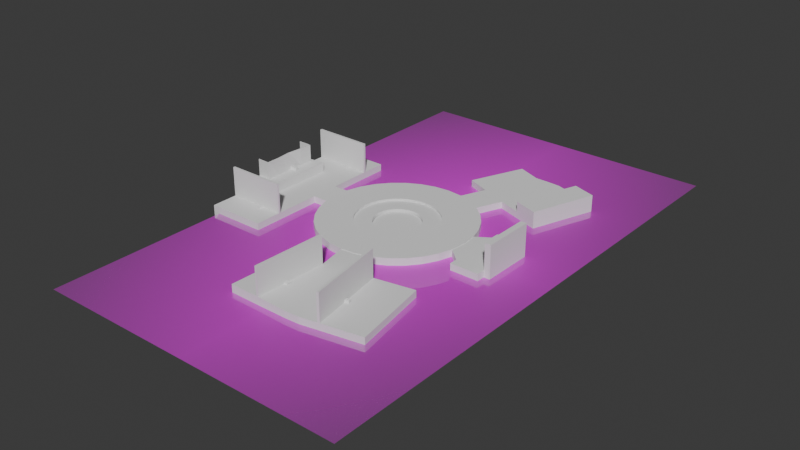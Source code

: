 # Source: MapLayout.blend  (saved by Blender 4.3.34; exported with 4.5.12 LTS)
import bpy
from mathutils import Matrix  # noqa: F401  (used for matrix-valued properties, if any)

bpy.ops.wm.read_factory_settings(use_empty=True)
scene = bpy.context.scene
scene.name = 'Scene'

# ---- collections
col_collection = bpy.data.collections.new('Collection'); scene.collection.children.link(col_collection)

# ---- images (referenced by path relative to the original .blend; pixels are not part of the script)
import os
ASSET_DIR = os.environ.get("B2B_ASSET_DIR", "")  # directory of the original .blend (textures are referenced by path, not embedded)
HERE = os.path.dirname(os.path.abspath(__file__))  # packed textures are extracted next to this script under _unpacked/

def load_image(name, relpath, width, height, colorspace="sRGB"):
    """Load a texture the original file referenced (path relative to the .blend, or extracted next to this script)."""
    p = next((c for c in (os.path.join(HERE, relpath), os.path.join(ASSET_DIR, relpath)) if relpath and os.path.exists(c)), "")
    if p:
        img = bpy.data.images.load(p, check_existing=True)
        img.name = name
    else:  # same state as the original file: an image datablock whose file is absent (Cycles renders it pink)
        img = bpy.data.images.new(name, width, height)
        img.source = "FILE"
        img.filepath = "//" + (relpath or name)
    img.colorspace_settings.name = colorspace
    return img
img_cooppuzzleproper_jpg = load_image('CoopPuzzleProper.jpg', 'CoopPuzzleProper.jpg', 1024, 1024, 'sRGB')

# ---- materials (node trees are filled in below, after node groups)
mat_cooppuzzleproper = bpy.data.materials.new('CoopPuzzleProper')

# ---- material node trees
mat_cooppuzzleproper.use_nodes = True; mat_cooppuzzleproper.node_tree.nodes.clear()
_N = mat_cooppuzzleproper.node_tree.nodes; _L = mat_cooppuzzleproper.node_tree.links
n0 = _N.new('ShaderNodeOutputMaterial'); n0.name = 'Material Output'; n0.location = (300, 300)
n1 = _N.new('ShaderNodeTexImage'); n1.name = 'Image Texture'; n1.location = (-200, 300)
n1.image = img_cooppuzzleproper_jpg
n1.extension = 'CLIP'
n2 = _N.new('ShaderNodeBsdfPrincipled'); n2.name = 'Principled BSDF'; n2.location = (0, 300)
_L.new(n1.outputs[0], n2.inputs[0])
_L.new(n1.outputs[1], n2.inputs[4])
_L.new(n2.outputs[0], n0.inputs[0])
n0.is_active_output = True

# ---- world
world_world = bpy.data.worlds.new('World'); scene.world = world_world
world_world.use_nodes = True; world_world.node_tree.nodes.clear()
_N = world_world.node_tree.nodes; _L = world_world.node_tree.links
n0 = _N.new('ShaderNodeOutputWorld'); n0.name = 'World Output'; n0.location = (300, 300)
n1 = _N.new('ShaderNodeBackground'); n1.name = 'Background'; n1.location = (10, 300)
n1.inputs[0].default_value = (0.05088, 0.05088, 0.05088, 1.0)
_L.new(n1.outputs[0], n0.inputs[0])
n0.is_active_output = True
world_world.color = (0.05088, 0.05088, 0.05088)
world_world.sun_shadow_jitter_overblur = 0.0

# ---- meshes
me_cooppuzzleproper = bpy.data.meshes.new('CoopPuzzleProper')
me_cooppuzzleproper.from_pydata([(-0.8315, -0.5, 0.0), (0.8315, -0.5, 0.0), (-0.8315, 0.5, 0.0), (0.8315, 0.5, 0.0)], [], [(0, 1, 3, 2)])
_uv = me_cooppuzzleproper.uv_layers.new(name='UVMap')
_uv.uv.foreach_set('vector', [0.0, 0.0, 1.0, 0.0, 1.0, 1.0, 0.0, 1.0])
me_cooppuzzleproper.materials.append(mat_cooppuzzleproper)
me_cooppuzzleproper.update()
me_cylinder = bpy.data.meshes.new('Cylinder')
me_cylinder.from_pydata([(0.0, 1.0, -1.0), (0.0, 1.0, 1.0), (0.1951, 0.9808, -1.0), (0.1951, 0.9808, 1.0), (0.3827, 0.9239, -1.0), (0.3827, 0.9239, 1.0), (0.5556, 0.8315, -1.0), (0.5556, 0.8315, 1.0), (0.7071, 0.7071, -1.0), (0.7071, 0.7071, 1.0), (0.8315, 0.5556, -1.0), (0.8315, 0.5556, 1.0), (0.9239, 0.3827, -1.0), (0.9239, 0.3827, 1.0), (0.9808, 0.1951, -1.0), (0.9808, 0.1951, 1.0), (1.0, 0.0, -1.0), (1.0, 0.0, 1.0), (0.9808, -0.1951, -1.0), (0.9808, -0.1951, 1.0), (0.9239, -0.3827, -1.0), (0.9239, -0.3827, 1.0), (0.8315, -0.5556, -1.0), (0.8315, -0.5556, 1.0), (0.7071, -0.7071, -1.0), (0.7071, -0.7071, 1.0), (0.5556, -0.8315, -1.0), (0.5556, -0.8315, 1.0), (0.3827, -0.9239, -1.0), (0.3827, -0.9239, 1.0), (0.1951, -0.9808, -1.0), (0.1951, -0.9808, 1.0), (0.0, -1.0, -1.0), (0.0, -1.0, 1.0), (-0.1951, -0.9808, -1.0), (-0.1951, -0.9808, 1.0), (-0.3827, -0.9239, -1.0), (-0.3827, -0.9239, 1.0), (-0.5556, -0.8315, -1.0), (-0.5556, -0.8315, 1.0), (-0.7071, -0.7071, -1.0), (-0.7071, -0.7071, 1.0), (-0.8315, -0.5556, -1.0), (-0.8315, -0.5556, 1.0), (-0.9239, -0.3827, -1.0), (-0.9239, -0.3827, 1.0), (-0.9808, -0.1951, -1.0), (-0.9808, -0.1951, 1.0), (-1.0, 0.0, -1.0), (-1.0, 0.0, 1.0), (-0.9808, 0.1951, -1.0), (-0.9808, 0.1951, 1.0), (-0.9239, 0.3827, -1.0), (-0.9239, 0.3827, 1.0), (-0.8315, 0.5556, -1.0), (-0.8315, 0.5556, 1.0), (-0.7071, 0.7071, -1.0), (-0.7071, 0.7071, 1.0), (-0.5556, 0.8315, -1.0), (-0.5556, 0.8315, 1.0), (-0.3827, 0.9239, -1.0), (-0.3827, 0.9239, 1.0), (-0.1951, 0.9808, -1.0), (-0.1951, 0.9808, 1.0)], [], [(0, 1, 3, 2), (2, 3, 5, 4), (4, 5, 7, 6), (6, 7, 9, 8), (8, 9, 11, 10), (10, 11, 13, 12), (12, 13, 15, 14), (14, 15, 17, 16), (16, 17, 19, 18), (18, 19, 21, 20), (20, 21, 23, 22), (22, 23, 25, 24), (24, 25, 27, 26), (26, 27, 29, 28), (28, 29, 31, 30), (30, 31, 33, 32), (32, 33, 35, 34), (34, 35, 37, 36), (36, 37, 39, 38), (38, 39, 41, 40), (40, 41, 43, 42), (42, 43, 45, 44), (44, 45, 47, 46), (46, 47, 49, 48), (48, 49, 51, 50), (50, 51, 53, 52), (52, 53, 55, 54), (54, 55, 57, 56), (56, 57, 59, 58), (58, 59, 61, 60), (3, 1, 63, 61, 59, 57, 55, 53, 51, 49, 47, 45, 43, 41, 39, 37, 35, 33, 31, 29, 27, 25, 23, 21, 19, 17, 15, 13, 11, 9, 7, 5), (60, 61, 63, 62), (62, 63, 1, 0), (0, 2, 4, 6, 8, 10, 12, 14, 16, 18, 20, 22, 24, 26, 28, 30, 32, 34, 36, 38, 40, 42, 44, 46, 48, 50, 52, 54, 56, 58, 60, 62)])
_uv = me_cylinder.uv_layers.new(name='UVMap')
_uv.uv.foreach_set('vector', [1.0, 0.5, 1.0, 1.0, 0.9688, 1.0, 0.9688, 0.5, 0.9688, 0.5, 0.9688, 1.0, 0.9375, 1.0, 0.9375, 0.5, 0.9375, 0.5, 0.9375, 1.0, 0.9062, 1.0, 0.9062, 0.5, 0.9062, 0.5, 0.9062, 1.0, 0.875, 1.0, 0.875, 0.5, 0.875, 0.5, 0.875, 1.0, 0.8438, 1.0, 0.8438, 0.5, 0.8438, 0.5, 0.8438, 1.0, 0.8125, 1.0, 0.8125, 0.5, 0.8125, 0.5, 0.8125, 1.0, 0.7812, 1.0, 0.7812, 0.5, 0.7812, 0.5, 0.7812, 1.0, 0.75, 1.0, 0.75, 0.5, 0.75, 0.5, 0.75, 1.0, 0.7188, 1.0, 0.7188, 0.5, 0.7188, 0.5, 0.7188, 1.0, 0.6875, 1.0, 0.6875, 0.5, 0.6875, 0.5, 0.6875, 1.0, 0.6562, 1.0, 0.6562, 0.5, 0.6562, 0.5, 0.6562, 1.0, 0.625, 1.0, 0.625, 0.5, 0.625, 0.5, 0.625, 1.0, 0.5938, 1.0, 0.5938, 0.5, 0.5938, 0.5, 0.5938, 1.0, 0.5625, 1.0, 0.5625, 0.5, 0.5625, 0.5, 0.5625, 1.0, 0.5312, 1.0, 0.5312, 0.5, 0.5312, 0.5, 0.5312, 1.0, 0.5, 1.0, 0.5, 0.5, 0.5, 0.5, 0.5, 1.0, 0.4688, 1.0, 0.4688, 0.5, 0.4688, 0.5, 0.4688, 1.0, 0.4375, 1.0, 0.4375, 0.5, 0.4375, 0.5, 0.4375, 1.0, 0.4062, 1.0, 0.4062, 0.5, 0.4062, 0.5, 0.4062, 1.0, 0.375, 1.0, 0.375, 0.5, 0.375, 0.5, 0.375, 1.0, 0.3438, 1.0, 0.3438, 0.5, 0.3438, 0.5, 0.3438, 1.0, 0.3125, 1.0, 0.3125, 0.5, 0.3125, 0.5, 0.3125, 1.0, 0.2812, 1.0, 0.2812, 0.5, 0.2812, 0.5, 0.2812, 1.0, 0.25, 1.0, 0.25, 0.5, 0.25, 0.5, 0.25, 1.0, 0.2188, 1.0, 0.2188, 0.5, 0.2188, 0.5, 0.2188, 1.0, 0.1875, 1.0, 0.1875, 0.5, 0.1875, 0.5, 0.1875, 1.0, 0.1562, 1.0, 0.1562, 0.5, 0.1562, 0.5, 0.1562, 1.0, 0.125, 1.0, 0.125, 0.5, 0.125, 0.5, 0.125, 1.0, 0.09375, 1.0, 0.09375, 0.5, 0.09375, 0.5, 0.09375, 1.0, 0.0625, 1.0, 0.0625, 0.5, 0.2968, 0.4854, 0.25, 0.49, 0.2032, 0.4854, 0.1582, 0.4717, 0.1167, 0.4496, 0.08029, 0.4197, 0.05045, 0.3833, 0.02827, 0.3418, 0.01461, 0.2968, 0.01, 0.25, 0.01461, 0.2032, 0.02827, 0.1582, 0.05045, 0.1167, 0.08029, 0.08029, 0.1167, 0.05045, 0.1582, 0.02827, 0.2032, 0.01461, 0.25, 0.01, 0.2968, 0.01461, 0.3418, 0.02827, 0.3833, 0.05045, 0.4197, 0.08029, 0.4496, 0.1167, 0.4717, 0.1582, 0.4854, 0.2032, 0.49, 0.25, 0.4854, 0.2968, 0.4717, 0.3418, 0.4496, 0.3833, 0.4197, 0.4197, 0.3833, 0.4496, 0.3418, 0.4717, 0.0625, 0.5, 0.0625, 1.0, 0.03125, 1.0, 0.03125, 0.5, 0.03125, 0.5, 0.03125, 1.0, 0.0, 1.0, 0.0, 0.5, 0.75, 0.49, 0.7968, 0.4854, 0.8418, 0.4717, 0.8833, 0.4496, 0.9197, 0.4197, 0.9496, 0.3833, 0.9717, 0.3418, 0.9854, 0.2968, 0.99, 0.25, 0.9854, 0.2032, 0.9717, 0.1582, 0.9496, 0.1167, 0.9197, 0.08029, 0.8833, 0.05045, 0.8418, 0.02827, 0.7968, 0.01461, 0.75, 0.01, 0.7032, 0.01461, 0.6582, 0.02827, 0.6167, 0.05045, 0.5803, 0.08029, 0.5504, 0.1167, 0.5283, 0.1582, 0.5146, 0.2032, 0.51, 0.25, 0.5146, 0.2968, 0.5283, 0.3418, 0.5504, 0.3833, 0.5803, 0.4197, 0.6167, 0.4496, 0.6582, 0.4717, 0.7032, 0.4854])
me_cylinder.update()
me_cylinder_002 = bpy.data.meshes.new('Cylinder.002')
me_cylinder_002.from_pydata([(-0.9808, -0.1951, -1.0), (-0.9808, -0.1951, 1.0), (-1.0, 0.0, -1.0), (-1.0, 0.0, 1.0), (-0.9808, 0.1951, -1.0), (-0.9808, 0.1951, 1.0), (-1.215, -0.1951, -1.0), (-1.215, -0.1951, 1.0), (-1.234, 0.0, -1.0), (-1.234, 0.0, 1.0), (-1.215, 0.1951, -1.0), (-1.215, 0.1951, 1.0), (-1.874, -0.1951, -1.0), (-1.893, 0.0, -1.0), (-1.874, 0.1951, -1.0), (-1.215, -1.187, -1.0), (-1.215, -1.187, 1.0), (-1.874, -1.187, -1.0), (-1.874, -1.187, 1.0), (-1.215, 1.105, -1.0), (-1.874, 1.105, -1.0), (-1.215, 1.105, 1.0), (-1.874, 1.105, 1.0), (-1.654, -1.187, 1.0), (-1.656, 0.0, 1.0), (-1.657, 1.105, 1.0), (-1.656, -0.1951, 1.0), (-1.656, 0.1951, 1.0), (-1.655, -0.4712, 1.0), (-1.874, -0.467, 1.0), (-1.874, 0.4253, 1.0), (-1.656, 0.4431, 1.0), (-2.006, -0.1951, -1.0), (-2.006, -0.1951, 1.0), (-2.025, 0.0, -1.0), (-2.025, 0.0, 1.0), (-2.006, 0.1951, -1.0), (-2.006, 0.1951, 1.0), (-2.006, -1.187, -1.0), (-2.006, -1.187, 1.0), (-2.006, -0.467, 1.0), (-2.006, 1.105, -1.0), (-2.006, 1.105, 1.0), (-2.006, 0.4253, 1.0), (-1.874, 0.7655, 1.0), (-2.006, 0.7677, 1.0), (-1.215, 0.7574, 1.0), (-1.657, 0.7629, 1.0), (-2.006, -0.7969, 1.0), (-1.215, -0.8033, 1.0), (-1.874, -0.7982, 1.0), (-1.655, -0.7998, 1.0), (-1.874, 0.7655, 5.486), (-2.006, 0.7677, 5.486), (-1.215, 0.7574, 5.486), (-1.657, 0.7629, 5.486), (-2.006, -0.7969, 5.377), (-1.215, -0.8033, 5.377), (-1.874, -0.7982, 5.377), (-1.655, -0.7998, 5.377), (-1.873, 0.7967, 1.0), (-2.005, 0.7989, 1.0), (-1.656, 0.7941, 1.0), (-1.214, 0.7885, 1.0), (-1.873, 0.7967, 5.486), (-2.005, 0.7989, 5.486), (-1.656, 0.7941, 5.486), (-1.214, 0.7885, 5.486), (-1.215, -0.8307, 1.0), (-1.655, -0.8272, 1.0), (-1.874, -0.8256, 1.0), (-2.006, -0.8243, 1.0), (-1.215, -0.8307, 5.377), (-1.655, -0.8272, 5.377), (-1.874, -0.8256, 5.377), (-2.006, -0.8243, 5.377)], [], [(2, 0, 6, 8), (3, 5, 11, 9), (10, 8, 13, 14), (11, 10, 19, 21, 46), (5, 4, 10, 11), (4, 2, 8, 10), (1, 3, 9, 7), (0, 1, 7, 6), (14, 13, 34, 36), (7, 9, 24, 26), (6, 7, 49, 16, 15), (9, 11, 27, 24), (8, 6, 12, 13), (15, 16, 23, 18, 17), (7, 26, 28, 51, 49), (18, 50, 48, 39), (12, 6, 15, 17), (21, 19, 20, 22, 25), (10, 14, 20, 19), (13, 12, 32, 34), (25, 47, 46, 21), (23, 51, 50, 18), (30, 31, 47, 44), (22, 20, 41, 42), (30, 44, 45, 43), (32, 33, 35, 34), (34, 35, 37, 36), (33, 32, 38, 39, 48, 40), (36, 37, 43, 45, 42, 41), (12, 17, 38, 32), (20, 14, 36, 41), (17, 18, 39, 38), (44, 45, 61, 60), (45, 44, 22, 42), (44, 47, 25, 22), (46, 47, 31, 27, 11), (49, 51, 23, 16), (48, 50, 29, 40), (50, 51, 28, 29), (52, 55, 66, 64), (47, 46, 63, 62), (56, 75, 74, 58), (51, 50, 70, 69), (48, 71, 75, 56), (62, 66, 67, 63), (62, 60, 64, 66), (60, 61, 65, 64), (45, 53, 65, 61), (46, 63, 67, 54), (54, 67, 66, 55), (47, 44, 60, 62), (53, 52, 64, 65), (69, 73, 74, 70), (70, 74, 75, 71), (69, 68, 72, 73), (51, 49, 68, 69), (49, 57, 72, 68), (58, 74, 73, 59), (50, 48, 71, 70), (57, 59, 73, 72), (59, 57, 49, 48, 56, 58), (52, 53, 45, 46, 54, 55)])
_uv = me_cylinder_002.uv_layers.new(name='UVMap')
_uv.uv.foreach_set('vector', [0.51, 0.25, 0.5146, 0.2032, 0.5146, 0.2032, 0.51, 0.25, 0.01, 0.25, 0.01461, 0.2968, 0.01461, 0.2968, 0.01, 0.25, 0.5146, 0.2968, 0.51, 0.25, 0.51, 0.25, 0.5146, 0.2968, 0.2188, 1.0, 0.2188, 0.5, 0.2188, 0.5, 0.2188, 1.0, 0.2188, 1.0, 0.2188, 1.0, 0.2188, 0.5, 0.2188, 0.5, 0.2188, 1.0, 0.5146, 0.2968, 0.51, 0.25, 0.51, 0.25, 0.5146, 0.2968, 0.01461, 0.2032, 0.01, 0.25, 0.01, 0.25, 0.01461, 0.2032, 0.2812, 0.5, 0.2812, 1.0, 0.2812, 1.0, 0.2812, 0.5, 0.5146, 0.2968, 0.51, 0.25, 0.51, 0.25, 0.5146, 0.2968, 0.01461, 0.2032, 0.01, 0.25, 0.01, 0.25, 0.01461, 0.2032, 0.2812, 0.5, 0.2812, 1.0, 0.2812, 1.0, 0.2812, 1.0, 0.2812, 0.5, 0.01, 0.25, 0.01461, 0.2968, 0.01461, 0.2968, 0.01, 0.25, 0.51, 0.25, 0.5146, 0.2032, 0.5146, 0.2032, 0.51, 0.25, 0.2812, 0.5, 0.2812, 1.0, 0.2812, 1.0, 0.2812, 1.0, 0.2812, 0.5, 0.01461, 0.2032, 0.01461, 0.2032, 0.01461, 0.2032, 0.01461, 0.2032, 0.01461, 0.2032, 0.01461, 0.2032, 0.01461, 0.2032, 0.01461, 0.2032, 0.01461, 0.2032, 0.5146, 0.2032, 0.5146, 0.2032, 0.5146, 0.2032, 0.5146, 0.2032, 0.2188, 1.0, 0.2188, 0.5, 0.2188, 0.5, 0.2188, 1.0, 0.2188, 1.0, 0.5146, 0.2968, 0.5146, 0.2968, 0.5146, 0.2968, 0.5146, 0.2968, 0.51, 0.25, 0.5146, 0.2032, 0.5146, 0.2032, 0.51, 0.25, 0.01461, 0.2968, 0.01461, 0.2968, 0.01461, 0.2968, 0.01461, 0.2968, 0.01461, 0.2032, 0.01461, 0.2032, 0.01461, 0.2032, 0.01461, 0.2032, 0.01461, 0.2968, 0.01461, 0.2968, 0.01461, 0.2968, 0.01461, 0.2968, 0.2188, 1.0, 0.2188, 0.5, 0.2188, 0.5, 0.2188, 1.0, 0.01461, 0.2968, 0.01461, 0.2968, 0.01461, 0.2968, 0.01461, 0.2968, 0.2812, 0.5, 0.2812, 1.0, 0.25, 1.0, 0.25, 0.5, 0.25, 0.5, 0.25, 1.0, 0.2188, 1.0, 0.2188, 0.5, 0.2812, 1.0, 0.2812, 0.5, 0.2812, 0.5, 0.2812, 1.0, 0.2812, 1.0, 0.2812, 1.0, 0.2188, 0.5, 0.2188, 1.0, 0.2188, 1.0, 0.2188, 1.0, 0.2188, 1.0, 0.2188, 0.5, 0.5146, 0.2032, 0.5146, 0.2032, 0.5146, 0.2032, 0.5146, 0.2032, 0.5146, 0.2968, 0.5146, 0.2968, 0.5146, 0.2968, 0.5146, 0.2968, 0.2812, 0.5, 0.2812, 1.0, 0.2812, 1.0, 0.2812, 0.5, 0.01461, 0.2968, 0.01461, 0.2968, 0.01461, 0.2968, 0.01461, 0.2968, 0.01461, 0.2968, 0.01461, 0.2968, 0.01461, 0.2968, 0.01461, 0.2968, 0.01461, 0.2968, 0.01461, 0.2968, 0.01461, 0.2968, 0.01461, 0.2968, 0.01461, 0.2968, 0.01461, 0.2968, 0.01461, 0.2968, 0.01461, 0.2968, 0.01461, 0.2968, 0.01461, 0.2032, 0.01461, 0.2032, 0.01461, 0.2032, 0.01461, 0.2032, 0.01461, 0.2032, 0.01461, 0.2032, 0.01461, 0.2032, 0.01461, 0.2032, 0.01461, 0.2032, 0.01461, 0.2032, 0.01461, 0.2032, 0.01461, 0.2032, 0.0, 0.0, 0.0, 0.0, 0.0, 0.0, 0.0, 0.0, 0.01461, 0.2968, 0.01461, 0.2968, 0.01461, 0.2968, 0.01461, 0.2968, 0.0, 0.0, 0.0, 0.0, 0.0, 0.0, 0.0, 0.0, 0.01461, 0.2032, 0.01461, 0.2032, 0.01461, 0.2032, 0.01461, 0.2032, 0.0, 0.0, 0.0, 0.0, 0.0, 0.0, 0.0, 0.0, 0.01461, 0.2968, 0.01461, 0.2968, 0.01461, 0.2968, 0.01461, 0.2968, 0.01461, 0.2968, 0.01461, 0.2968, 0.01461, 0.2968, 0.01461, 0.2968, 0.01461, 0.2968, 0.01461, 0.2968, 0.01461, 0.2968, 0.01461, 0.2968, 0.0, 0.0, 0.0, 0.0, 0.0, 0.0, 0.0, 0.0, 0.0, 0.0, 0.0, 0.0, 0.0, 0.0, 0.0, 0.0, 0.0, 0.0, 0.0, 0.0, 0.0, 0.0, 0.0, 0.0, 0.01461, 0.2968, 0.01461, 0.2968, 0.01461, 0.2968, 0.01461, 0.2968, 0.0, 0.0, 0.0, 0.0, 0.0, 0.0, 0.0, 0.0, 0.01461, 0.2032, 0.01461, 0.2032, 0.01461, 0.2032, 0.01461, 0.2032, 0.01461, 0.2032, 0.01461, 0.2032, 0.01461, 0.2032, 0.01461, 0.2032, 0.01461, 0.2032, 0.01461, 0.2032, 0.01461, 0.2032, 0.01461, 0.2032, 0.01461, 0.2032, 0.01461, 0.2032, 0.01461, 0.2032, 0.01461, 0.2032, 0.0, 0.0, 0.0, 0.0, 0.0, 0.0, 0.0, 0.0, 0.0, 0.0, 0.0, 0.0, 0.0, 0.0, 0.0, 0.0, 0.01461, 0.2032, 0.01461, 0.2032, 0.01461, 0.2032, 0.01461, 0.2032, 0.0, 0.0, 0.0, 0.0, 0.0, 0.0, 0.0, 0.0, 0.0, 0.0, 0.0, 0.0, 0.0, 0.0, 0.0, 0.0, 0.0, 0.0, 0.0, 0.0, 0.0, 0.0, 0.0, 0.0, 0.0, 0.0, 0.0, 0.0, 0.0, 0.0, 0.0, 0.0])
me_cylinder_002.update()
me_cylinder_003 = bpy.data.meshes.new('Cylinder.003')
me_cylinder_003.from_pydata([(0.3827, -0.9239, -1.0), (0.3827, -0.9239, 1.0), (0.1951, -0.9808, -1.0), (0.1951, -0.9808, 1.0), (0.0, -1.0, -1.0), (0.0, -1.0, 1.0), (0.4654, -1.34, -1.0), (0.4654, -1.34, 1.0), (0.2778, -1.397, -1.0), (0.2778, -1.397, 1.0), (0.08274, -1.416, -1.0), (0.08274, -1.416, 1.0), (0.6584, -2.403, -1.0), (0.6584, -2.403, 1.0), (0.4708, -2.411, -1.0), (0.4708, -2.411, 1.0), (0.06928, -2.409, -0.8393), (0.06928, -2.409, 1.161), (0.701, -1.297, -1.0), (0.701, -1.297, 1.0), (0.894, -2.36, -1.0), (0.894, -2.36, 1.0), (0.9031, -1.26, -1.0), (0.9031, -1.26, 1.0), (1.096, -2.323, -1.0), (1.096, -2.323, 1.0), (1.083, -1.228, -1.0), (1.083, -1.228, 1.0), (1.276, -2.291, -1.0), (1.276, -2.291, 1.0), (1.267, -1.194, -1.0), (1.267, -1.194, 1.0), (1.46, -2.257, -1.0), (1.46, -2.257, 1.0), (1.267, -1.194, -1.0), (1.267, -1.194, 1.0), (1.46, -2.257, -1.0), (1.46, -2.257, 1.0), (-0.3392, -1.41, -1.0), (-0.3392, -1.41, 1.0), (-0.3526, -2.403, -0.8393), (-0.3526, -2.403, 1.161), (0.08274, -1.416, 5.124), (0.06928, -2.409, 5.285), (0.701, -1.297, 5.121), (0.894, -2.36, 5.121), (0.04204, -2.408, 1.161), (0.0555, -1.416, 1.0), (0.04204, -2.408, 5.285), (0.0555, -1.416, 5.124), (0.9253, -2.354, 1.0), (0.7323, -1.291, 1.0), (0.9253, -2.354, 5.121), (0.7323, -1.291, 5.121)], [], [(4, 2, 8, 10), (5, 4, 10, 11), (10, 16, 40, 38), (8, 6, 12, 14), (1, 3, 9, 7), (3, 5, 11, 9), (2, 0, 6, 8), (12, 13, 15, 14), (14, 15, 17, 16), (10, 8, 14, 16), (7, 9, 15, 13), (12, 6, 18, 20), (9, 11, 17, 15), (18, 19, 23, 22), (13, 12, 20, 21), (7, 13, 21, 19), (6, 7, 19, 18), (23, 25, 29, 27), (19, 21, 25, 23), (20, 18, 22, 24), (21, 20, 24, 25), (29, 28, 32, 33), (24, 22, 26, 28), (25, 24, 28, 29), (22, 23, 27, 26), (26, 27, 31, 30), (27, 29, 33, 31), (28, 26, 30, 32), (34, 35, 37, 36), (39, 38, 40, 41), (16, 17, 41, 40), (11, 10, 38, 39), (17, 11, 39, 41), (42, 11, 47, 49), (19, 44, 53, 51), (47, 46, 48, 49), (11, 17, 46, 47), (17, 43, 48, 46), (43, 42, 49, 48), (50, 51, 53, 52), (21, 19, 51, 50), (44, 45, 52, 53), (45, 21, 50, 52), (21, 45, 44, 19), (43, 17, 11, 42)])
_uv = me_cylinder_003.uv_layers.new(name='UVMap')
_uv.uv.foreach_set('vector', [0.75, 0.01, 0.7968, 0.01461, 0.7968, 0.01461, 0.75, 0.01, 0.5, 1.0, 0.5, 0.5, 0.5, 0.5, 0.5, 1.0, 0.75, 0.01, 0.75, 0.01, 0.75, 0.01, 0.75, 0.01, 0.7968, 0.01461, 0.8418, 0.02827, 0.8418, 0.02827, 0.7968, 0.01461, 0.3418, 0.02827, 0.2968, 0.01461, 0.2968, 0.01461, 0.3418, 0.02827, 0.2968, 0.01461, 0.25, 0.01, 0.25, 0.01, 0.2968, 0.01461, 0.7968, 0.01461, 0.8418, 0.02827, 0.8418, 0.02827, 0.7968, 0.01461, 0.5625, 0.5, 0.5625, 1.0, 0.5312, 1.0, 0.5312, 0.5, 0.5312, 0.5, 0.5312, 1.0, 0.5, 1.0, 0.5, 0.5, 0.75, 0.01, 0.7968, 0.01461, 0.7968, 0.01461, 0.75, 0.01, 0.3418, 0.02827, 0.2968, 0.01461, 0.2968, 0.01461, 0.3418, 0.02827, 0.8418, 0.02827, 0.8418, 0.02827, 0.8418, 0.02827, 0.8418, 0.02827, 0.2968, 0.01461, 0.25, 0.01, 0.25, 0.01, 0.2968, 0.01461, 0.5625, 0.5, 0.5625, 1.0, 0.5625, 1.0, 0.5625, 0.5, 0.5625, 1.0, 0.5625, 0.5, 0.5625, 0.5, 0.5625, 1.0, 0.3418, 0.02827, 0.3418, 0.02827, 0.3418, 0.02827, 0.3418, 0.02827, 0.5625, 0.5, 0.5625, 1.0, 0.5625, 1.0, 0.5625, 0.5, 0.3418, 0.02827, 0.3418, 0.02827, 0.3418, 0.02827, 0.3418, 0.02827, 0.3418, 0.02827, 0.3418, 0.02827, 0.3418, 0.02827, 0.3418, 0.02827, 0.8418, 0.02827, 0.8418, 0.02827, 0.8418, 0.02827, 0.8418, 0.02827, 0.5625, 1.0, 0.5625, 0.5, 0.5625, 0.5, 0.5625, 1.0, 0.5625, 1.0, 0.5625, 0.5, 0.5625, 0.5, 0.5625, 1.0, 0.8418, 0.02827, 0.8418, 0.02827, 0.8418, 0.02827, 0.8418, 0.02827, 0.5625, 1.0, 0.5625, 0.5, 0.5625, 0.5, 0.5625, 1.0, 0.5625, 0.5, 0.5625, 1.0, 0.5625, 1.0, 0.5625, 0.5, 0.5625, 0.5, 0.5625, 1.0, 0.5625, 1.0, 0.5625, 0.5, 0.3418, 0.02827, 0.3418, 0.02827, 0.3418, 0.02827, 0.3418, 0.02827, 0.8418, 0.02827, 0.8418, 0.02827, 0.8418, 0.02827, 0.8418, 0.02827, 0.5625, 0.5, 0.5625, 1.0, 0.5625, 1.0, 0.5625, 0.5, 0.5, 1.0, 0.5, 0.5, 0.5, 0.5, 0.5, 1.0, 0.5, 0.5, 0.5, 1.0, 0.5, 1.0, 0.5, 0.5, 0.5, 1.0, 0.5, 0.5, 0.5, 0.5, 0.5, 1.0, 0.25, 0.01, 0.25, 0.01, 0.25, 0.01, 0.25, 0.01, 0.0, 0.0, 0.0, 0.0, 0.0, 0.0, 0.0, 0.0, 0.0, 0.0, 0.0, 0.0, 0.0, 0.0, 0.0, 0.0, 0.25, 0.01, 0.25, 0.01, 0.25, 0.01, 0.25, 0.01, 0.25, 0.01, 0.25, 0.01, 0.25, 0.01, 0.25, 0.01, 0.0, 0.0, 0.0, 0.0, 0.0, 0.0, 0.0, 0.0, 0.0, 0.0, 0.0, 0.0, 0.0, 0.0, 0.0, 0.0, 0.3418, 0.02827, 0.3418, 0.02827, 0.3418, 0.02827, 0.3418, 0.02827, 0.3418, 0.02827, 0.3418, 0.02827, 0.3418, 0.02827, 0.3418, 0.02827, 0.0, 0.0, 0.0, 0.0, 0.0, 0.0, 0.0, 0.0, 0.0, 0.0, 0.0, 0.0, 0.0, 0.0, 0.0, 0.0, 0.0, 0.0, 0.0, 0.0, 0.0, 0.0, 0.0, 0.0, 0.0, 0.0, 0.0, 0.0, 0.0, 0.0, 0.0, 0.0])
me_cylinder_003.update()
me_cylinder_005 = bpy.data.meshes.new('Cylinder.005')
me_cylinder_005.from_pydata([(0.9808, 0.1951, -1.0), (0.9808, 0.1951, 1.0), (1.0, 0.0, -1.0), (1.0, 0.0, 1.0), (0.9808, -0.1951, -1.0), (0.9808, -0.1951, 1.0), (1.182, 0.3304, -1.0), (1.182, 0.3304, 1.0), (1.201, 0.0, -1.0), (1.201, 0.0, 1.0), (1.182, -0.3677, -1.0), (1.182, -0.3677, 1.0), (1.574, 0.3304, -1.0), (1.574, 0.3304, 1.0), (1.574, 0.0, -1.0), (1.574, 0.0, 1.0), (1.572, -0.3677, -1.0), (1.572, -0.3677, 1.0), (1.182, 0.3304, -1.0), (1.182, 0.3304, 1.0), (1.182, -0.3677, -1.0), (1.182, -0.3677, 1.0), (1.574, 0.3304, -1.0), (1.574, 0.3304, 1.0), (1.572, -0.3677, -1.0), (1.572, -0.3677, 1.0), (1.182, -0.3677, -1.0), (1.182, -0.3677, 1.0), (1.572, -0.3677, -1.0), (1.572, -0.3677, 1.0), (1.182, 0.4378, -1.0), (1.182, 0.4378, 1.0), (1.574, 0.4378, -1.0), (1.574, 0.4378, 1.0), (1.182, -0.4793, -1.0), (1.182, -0.4793, 1.0), (1.572, -0.4793, -1.0), (1.572, -0.4793, 1.0), (1.655, 0.3302, -1.0), (1.655, 0.3302, 1.0), (1.654, -0.0002282, -1.0), (1.653, -0.3679, -1.0), (1.653, -0.3679, 1.0)], [], [(3, 5, 11, 9), (0, 1, 7, 6), (2, 0, 6, 8), (5, 4, 10, 11), (4, 2, 8, 10), (1, 3, 9, 7), (9, 11, 17, 15), (7, 9, 15, 13), (7, 13, 23, 19), (10, 16, 24, 20), (10, 8, 14, 16), (8, 6, 12, 14), (19, 23, 33, 31), (20, 24, 28, 26), (17, 11, 21, 25), (6, 7, 19, 18), (13, 12, 22, 23), (12, 6, 18, 22), (11, 10, 20, 21), (16, 17, 25, 24), (29, 27, 35, 37), (24, 25, 29, 28), (21, 20, 26, 27), (25, 21, 27, 29), (30, 31, 33, 32), (22, 18, 30, 32), (23, 22, 32, 33), (18, 19, 31, 30), (35, 34, 36, 37), (27, 26, 34, 35), (26, 28, 36, 34), (28, 29, 37, 36), (39, 42, 41, 40, 38), (12, 13, 39, 38), (17, 16, 41, 42), (16, 14, 40, 41), (14, 12, 38, 40)])
_uv = me_cylinder_005.uv_layers.new(name='UVMap')
_uv.uv.foreach_set('vector', [0.49, 0.25, 0.4854, 0.2032, 0.4854, 0.2032, 0.49, 0.25, 0.7812, 0.5, 0.7812, 1.0, 0.7812, 1.0, 0.7812, 0.5, 0.99, 0.25, 0.9854, 0.2968, 0.9854, 0.2968, 0.99, 0.25, 0.7188, 1.0, 0.7188, 0.5, 0.7188, 0.5, 0.7188, 1.0, 0.9854, 0.2032, 0.99, 0.25, 0.99, 0.25, 0.9854, 0.2032, 0.4854, 0.2968, 0.49, 0.25, 0.49, 0.25, 0.4854, 0.2968, 0.49, 0.25, 0.4854, 0.2032, 0.4854, 0.2032, 0.49, 0.25, 0.4854, 0.2968, 0.49, 0.25, 0.49, 0.25, 0.4854, 0.2968, 0.4854, 0.2968, 0.4854, 0.2968, 0.4854, 0.2968, 0.4854, 0.2968, 0.9854, 0.2032, 0.9854, 0.2032, 0.9854, 0.2032, 0.9854, 0.2032, 0.9854, 0.2032, 0.99, 0.25, 0.99, 0.25, 0.9854, 0.2032, 0.99, 0.25, 0.9854, 0.2968, 0.9854, 0.2968, 0.99, 0.25, 0.4854, 0.2968, 0.4854, 0.2968, 0.4854, 0.2968, 0.4854, 0.2968, 0.9854, 0.2032, 0.9854, 0.2032, 0.9854, 0.2032, 0.9854, 0.2032, 0.4854, 0.2032, 0.4854, 0.2032, 0.4854, 0.2032, 0.4854, 0.2032, 0.7812, 0.5, 0.7812, 1.0, 0.7812, 1.0, 0.7812, 0.5, 0.7812, 1.0, 0.7812, 0.5, 0.7812, 0.5, 0.7812, 1.0, 0.9854, 0.2968, 0.9854, 0.2968, 0.9854, 0.2968, 0.9854, 0.2968, 0.7188, 1.0, 0.7188, 0.5, 0.7188, 0.5, 0.7188, 1.0, 0.7188, 0.5, 0.7188, 1.0, 0.7188, 1.0, 0.7188, 0.5, 0.4854, 0.2032, 0.4854, 0.2032, 0.4854, 0.2032, 0.4854, 0.2032, 0.7188, 0.5, 0.7188, 1.0, 0.7188, 1.0, 0.7188, 0.5, 0.7188, 1.0, 0.7188, 0.5, 0.7188, 0.5, 0.7188, 1.0, 0.4854, 0.2032, 0.4854, 0.2032, 0.4854, 0.2032, 0.4854, 0.2032, 0.7812, 0.5, 0.7812, 1.0, 0.7812, 1.0, 0.7812, 0.5, 0.9854, 0.2968, 0.9854, 0.2968, 0.9854, 0.2968, 0.9854, 0.2968, 0.7812, 1.0, 0.7812, 0.5, 0.7812, 0.5, 0.7812, 1.0, 0.7812, 0.5, 0.7812, 1.0, 0.7812, 1.0, 0.7812, 0.5, 0.7188, 1.0, 0.7188, 0.5, 0.7188, 0.5, 0.7188, 1.0, 0.7188, 1.0, 0.7188, 0.5, 0.7188, 0.5, 0.7188, 1.0, 0.9854, 0.2032, 0.9854, 0.2032, 0.9854, 0.2032, 0.9854, 0.2032, 0.7188, 0.5, 0.7188, 1.0, 0.7188, 1.0, 0.7188, 0.5, 0.7812, 1.0, 0.7188, 1.0, 0.7188, 0.5, 0.75, 0.5, 0.7812, 0.5, 0.7812, 0.5, 0.7812, 1.0, 0.7812, 1.0, 0.7812, 0.5, 0.7188, 1.0, 0.7188, 0.5, 0.7188, 0.5, 0.7188, 1.0, 0.9854, 0.2032, 0.99, 0.25, 0.99, 0.25, 0.9854, 0.2032, 0.99, 0.25, 0.9854, 0.2968, 0.9854, 0.2968, 0.99, 0.25])
me_cylinder_005.update()
me_cylinder_006 = bpy.data.meshes.new('Cylinder.006')
me_cylinder_006.from_pydata([(0.1951, 0.9808, -1.0), (0.1951, 0.9808, 1.0), (0.3827, 0.9239, -1.0), (0.3827, 0.9239, 1.0), (0.5556, 0.8315, -1.0), (0.5556, 0.8315, 1.0), (0.3487, 1.352, -1.0), (0.3487, 1.352, 1.0), (0.5363, 1.295, -1.0), (0.5363, 1.295, 1.0), (0.7091, 1.202, -1.0), (0.7091, 1.202, 1.0), (0.6494, 2.078, -1.0), (0.6494, 2.078, 1.0), (0.837, 2.075, -1.0), (0.837, 2.075, 1.0), (1.01, 2.064, -1.0), (1.01, 2.064, 1.0), (0.03555, 1.481, -1.0), (0.03555, 1.481, 1.0), (0.3363, 2.207, -1.0), (0.3363, 2.207, 1.0), (1.329, 0.9859, -1.0), (1.63, 1.848, -1.0), (1.329, 0.9859, 1.0), (1.63, 1.848, 1.0), (1.01, 1.097, 1.0), (1.32, 1.956, 1.0)], [], [(2, 0, 6, 8), (3, 5, 11, 9), (7, 13, 21, 19), (16, 17, 27, 25, 23), (5, 4, 10, 11), (4, 2, 8, 10), (1, 3, 9, 7), (0, 1, 7, 6), (14, 15, 17, 16), (12, 13, 15, 14), (10, 8, 14, 16), (7, 9, 15, 13), (8, 6, 12, 14), (9, 11, 17, 15), (18, 19, 21, 20), (6, 7, 19, 18), (13, 12, 20, 21), (12, 6, 18, 20), (24, 22, 23, 25), (11, 10, 22, 24, 26), (17, 11, 26, 27), (10, 16, 23, 22)])
_uv = me_cylinder_006.uv_layers.new(name='UVMap')
_uv.uv.foreach_set('vector', [0.8418, 0.4717, 0.7968, 0.4854, 0.7968, 0.4854, 0.8418, 0.4717, 0.3418, 0.4717, 0.3833, 0.4496, 0.3833, 0.4496, 0.3418, 0.4717, 0.2968, 0.4854, 0.2968, 0.4854, 0.2968, 0.4854, 0.2968, 0.4854, 0.9062, 0.5, 0.9062, 1.0, 0.9062, 1.0, 0.9062, 1.0, 0.9062, 0.5, 0.9062, 1.0, 0.9062, 0.5, 0.9062, 0.5, 0.9062, 1.0, 0.8833, 0.4496, 0.8418, 0.4717, 0.8418, 0.4717, 0.8833, 0.4496, 0.2968, 0.4854, 0.3418, 0.4717, 0.3418, 0.4717, 0.2968, 0.4854, 0.9688, 0.5, 0.9688, 1.0, 0.9688, 1.0, 0.9688, 0.5, 0.9375, 0.5, 0.9375, 1.0, 0.9062, 1.0, 0.9062, 0.5, 0.9688, 0.5, 0.9688, 1.0, 0.9375, 1.0, 0.9375, 0.5, 0.8833, 0.4496, 0.8418, 0.4717, 0.8418, 0.4717, 0.8833, 0.4496, 0.2968, 0.4854, 0.3418, 0.4717, 0.3418, 0.4717, 0.2968, 0.4854, 0.8418, 0.4717, 0.7968, 0.4854, 0.7968, 0.4854, 0.8418, 0.4717, 0.3418, 0.4717, 0.3833, 0.4496, 0.3833, 0.4496, 0.3418, 0.4717, 0.9688, 0.5, 0.9688, 1.0, 0.9688, 1.0, 0.9688, 0.5, 0.9688, 0.5, 0.9688, 1.0, 0.9688, 1.0, 0.9688, 0.5, 0.9688, 1.0, 0.9688, 0.5, 0.9688, 0.5, 0.9688, 1.0, 0.7968, 0.4854, 0.7968, 0.4854, 0.7968, 0.4854, 0.7968, 0.4854, 0.9062, 1.0, 0.9062, 0.5, 0.9062, 0.5, 0.9062, 1.0, 0.9062, 1.0, 0.9062, 0.5, 0.9062, 0.5, 0.9062, 1.0, 0.9062, 1.0, 0.3833, 0.4496, 0.3833, 0.4496, 0.3833, 0.4496, 0.3833, 0.4496, 0.8833, 0.4496, 0.8833, 0.4496, 0.8833, 0.4496, 0.8833, 0.4496])
me_cylinder_006.update()
me_cylinder_007 = bpy.data.meshes.new('Cylinder.007')
me_cylinder_007.from_pydata([(1.574, 0.3304, 1.0), (1.574, 0.0, 1.0), (1.572, -0.3677, 1.0), (1.655, 0.3302, 1.0), (1.574, 0.3304, 4.836), (1.653, -0.3679, 1.0), (1.572, -0.3677, 4.836), (1.655, 0.3302, 4.836), (1.653, -0.3679, 4.836)], [], [(4, 6, 8, 7), (3, 0, 4, 7), (2, 5, 8, 6), (5, 3, 7, 8), (0, 1, 2, 6, 4)])
_uv = me_cylinder_007.uv_layers.new(name='UVMap')
_uv.uv.foreach_set('vector', [0.4854, 0.2968, 0.4854, 0.2032, 0.4854, 0.2032, 0.4854, 0.2968, 0.7812, 1.0, 0.7812, 1.0, 0.7812, 1.0, 0.7812, 1.0, 0.7188, 1.0, 0.7188, 1.0, 0.7188, 1.0, 0.7188, 1.0, 0.7188, 1.0, 0.7812, 1.0, 0.7812, 1.0, 0.7188, 1.0, 0.4854, 0.2968, 0.49, 0.25, 0.4854, 0.2032, 0.4854, 0.2032, 0.4854, 0.2968])
me_cylinder_007.update()
me_cylinder_008 = bpy.data.meshes.new('Cylinder.008')
me_cylinder_008.from_pydata([(-1.656, 0.0, 1.0), (-1.656, -0.1951, 1.0), (-1.656, 0.1951, 1.0), (-1.655, -0.4712, 1.0), (-1.874, -0.467, 1.0), (-1.874, 0.4253, 1.0), (-1.656, 0.4431, 1.0), (-1.824, -0.1951, 2.4), (-1.844, 0.0, 2.4), (-1.824, 0.1951, 2.4), (-1.656, 0.0, 2.4), (-1.824, 0.4253, 2.4), (-1.656, -0.1951, 2.4), (-1.656, 0.1951, 2.4), (-1.656, 0.4431, 2.4), (-1.655, -0.4712, 2.4), (-1.824, -0.467, 2.4), (-2.006, -0.1951, 1.0), (-2.025, 0.0, 1.0), (-2.006, 0.1951, 1.0), (-2.006, -0.467, 1.0), (-2.006, 0.4253, 1.0), (-2.006, -0.1951, 2.4), (-2.025, 0.0, 2.4), (-2.006, 0.1951, 2.4), (-2.006, 0.4253, 2.4), (-2.006, -0.467, 2.4), (-1.824, 0.3767, 2.4), (-2.006, 0.3774, 2.4), (-1.824, -0.3829, 2.4), (-2.006, -0.3762, 2.4), (-1.824, -0.1951, 4.978), (-1.844, 0.0, 4.978), (-1.824, 0.1951, 4.978), (-1.824, 0.3767, 4.978), (-2.006, 0.3774, 4.978), (-1.824, -0.3829, 4.978), (-2.006, -0.3762, 4.978), (-1.824, -0.1951, 2.4), (-1.844, 0.0, 2.4), (-1.824, 0.1951, 2.4), (-1.824, 0.3767, 2.4), (-2.006, 0.3774, 2.4), (-1.824, -0.3829, 2.4), (-2.006, -0.3762, 2.4), (-1.824, -0.1951, 4.978), (-1.844, 0.0, 4.978), (-1.824, 0.1951, 4.978), (-1.824, 0.3767, 4.978), (-2.006, 0.3774, 4.978), (-1.824, -0.3829, 4.978), (-2.006, -0.3762, 4.978), (-2.006, 0.3673, 2.4), (-1.825, 0.3667, 2.4), (-2.006, -0.3863, 2.4), (-1.825, -0.393, 2.4), (-2.006, 0.3673, 4.978), (-1.825, 0.3667, 4.978), (-2.006, -0.3863, 4.978), (-1.825, -0.393, 4.978), (-1.84, -0.1951, 2.4), (-1.859, 0.0, 2.4), (-1.84, 0.1951, 2.4), (-1.84, 0.3767, 2.4), (-1.84, -0.3829, 2.4), (-1.84, -0.1951, 4.978), (-1.859, 0.0, 4.978), (-1.84, 0.1951, 4.978), (-1.84, 0.3767, 4.978), (-1.84, -0.3829, 4.978)], [], [(8, 9, 24, 23), (7, 8, 23, 22), (9, 13, 14, 11, 27), (4, 16, 26, 20), (1, 0, 10, 12), (3, 1, 12, 15), (12, 10, 8, 7), (10, 13, 9, 8), (16, 15, 12, 7, 29), (6, 5, 11, 14), (4, 3, 15, 16), (0, 2, 13, 10), (2, 6, 14, 13), (19, 18, 23, 24), (17, 20, 26, 30, 22), (18, 17, 22, 23), (21, 19, 24, 28, 25), (11, 5, 21, 25), (16, 29, 30, 26), (9, 27, 28, 24), (30, 37, 51, 44), (28, 27, 11, 25), (30, 29, 7, 22), (33, 32, 46, 47), (27, 9, 40, 41), (32, 31, 45, 46), (8, 9, 40, 39), (29, 30, 44, 43), (48, 41, 63, 68), (43, 44, 54, 55), (41, 40, 62, 63), (47, 48, 68, 67), (39, 40, 62, 61), (48, 57, 53, 41), (33, 34, 48, 47), (35, 34, 48, 49), (27, 28, 42, 41), (36, 31, 45, 50), (7, 29, 43, 38), (28, 35, 49, 42), (37, 36, 50, 51), (7, 8, 39, 38), (55, 59, 58, 54), (53, 57, 56, 52), (50, 59, 55, 43), (41, 42, 52, 53), (44, 54, 58, 51), (51, 58, 59, 50), (49, 56, 57, 48), (42, 52, 56, 49), (51, 50, 43, 44), (49, 48, 41, 42), (60, 65, 66, 61), (60, 64, 69, 65), (63, 62, 67, 68), (61, 66, 67, 62), (46, 66, 65, 45), (50, 45, 65, 69), (38, 39, 61, 60), (47, 67, 66, 46), (43, 50, 69, 64), (38, 43, 64, 60), (43, 38, 39, 40, 41, 53, 57, 48, 47, 46, 45, 50)])
_uv = me_cylinder_008.uv_layers.new(name='UVMap')
_uv.uv.foreach_set('vector', [0.01, 0.25, 0.01461, 0.2968, 0.01461, 0.2968, 0.01, 0.25, 0.01461, 0.2032, 0.01, 0.25, 0.01, 0.25, 0.01461, 0.2032, 0.01461, 0.2968, 0.01461, 0.2968, 0.01461, 0.2968, 0.01461, 0.2968, 0.01461, 0.2968, 0.01461, 0.2032, 0.01461, 0.2032, 0.01461, 0.2032, 0.01461, 0.2032, 0.01461, 0.2032, 0.01, 0.25, 0.01, 0.25, 0.01461, 0.2032, 0.01461, 0.2032, 0.01461, 0.2032, 0.01461, 0.2032, 0.01461, 0.2032, 0.01461, 0.2032, 0.01, 0.25, 0.01, 0.25, 0.01461, 0.2032, 0.01, 0.25, 0.01461, 0.2968, 0.01461, 0.2968, 0.01, 0.25, 0.01461, 0.2032, 0.01461, 0.2032, 0.01461, 0.2032, 0.01461, 0.2032, 0.01461, 0.2032, 0.01461, 0.2968, 0.01461, 0.2968, 0.01461, 0.2968, 0.01461, 0.2968, 0.01461, 0.2032, 0.01461, 0.2032, 0.01461, 0.2032, 0.01461, 0.2032, 0.01, 0.25, 0.01461, 0.2968, 0.01461, 0.2968, 0.01, 0.25, 0.01461, 0.2968, 0.01461, 0.2968, 0.01461, 0.2968, 0.01461, 0.2968, 0.2188, 1.0, 0.25, 1.0, 0.25, 1.0, 0.2188, 1.0, 0.2812, 1.0, 0.2812, 1.0, 0.2812, 1.0, 0.2812, 1.0, 0.2812, 1.0, 0.25, 1.0, 0.2812, 1.0, 0.2812, 1.0, 0.25, 1.0, 0.2188, 1.0, 0.2188, 1.0, 0.2188, 1.0, 0.2188, 1.0, 0.2188, 1.0, 0.01461, 0.2968, 0.01461, 0.2968, 0.01461, 0.2968, 0.01461, 0.2968, 0.01461, 0.2032, 0.01461, 0.2032, 0.01461, 0.2032, 0.01461, 0.2032, 0.01461, 0.2968, 0.01461, 0.2968, 0.01461, 0.2968, 0.01461, 0.2968, 0.0, 0.0, 0.0, 0.0, 0.0, 0.0, 0.0, 0.0, 0.01461, 0.2968, 0.01461, 0.2968, 0.01461, 0.2968, 0.01461, 0.2968, 0.01461, 0.2032, 0.01461, 0.2032, 0.01461, 0.2032, 0.01461, 0.2032, 0.0, 0.0, 0.0, 0.0, 0.0, 0.0, 0.0, 0.0, 0.01461, 0.2968, 0.01461, 0.2968, 0.01461, 0.2968, 0.01461, 0.2968, 0.0, 0.0, 0.0, 0.0, 0.0, 0.0, 0.0, 0.0, 0.01, 0.25, 0.01461, 0.2968, 0.01461, 0.2968, 0.01, 0.25, 0.01461, 0.2032, 0.01461, 0.2032, 0.01461, 0.2032, 0.01461, 0.2032, 0.01461, 0.2968, 0.01461, 0.2968, 0.01461, 0.2968, 0.01461, 0.2968, 0.01461, 0.2032, 0.01461, 0.2032, 0.01461, 0.2032, 0.01461, 0.2032, 0.01461, 0.2968, 0.01461, 0.2968, 0.01461, 0.2968, 0.01461, 0.2968, 0.0, 0.0, 0.0, 0.0, 0.0, 0.0, 0.0, 0.0, 0.01, 0.25, 0.01461, 0.2968, 0.01461, 0.2968, 0.01, 0.25, 0.01461, 0.2968, 0.01461, 0.2968, 0.01461, 0.2968, 0.01461, 0.2968, 0.0, 0.0, 0.0, 0.0, 0.0, 0.0, 0.0, 0.0, 0.0, 0.0, 0.0, 0.0, 0.0, 0.0, 0.0, 0.0, 0.01461, 0.2968, 0.01461, 0.2968, 0.01461, 0.2968, 0.01461, 0.2968, 0.0, 0.0, 0.0, 0.0, 0.0, 0.0, 0.0, 0.0, 0.01461, 0.2032, 0.01461, 0.2032, 0.01461, 0.2032, 0.01461, 0.2032, 0.0, 0.0, 0.0, 0.0, 0.0, 0.0, 0.0, 0.0, 0.0, 0.0, 0.0, 0.0, 0.0, 0.0, 0.0, 0.0, 0.01461, 0.2032, 0.01, 0.25, 0.01, 0.25, 0.01461, 0.2032, 0.01461, 0.2032, 0.01461, 0.2032, 0.01461, 0.2032, 0.01461, 0.2032, 0.01461, 0.2968, 0.01461, 0.2968, 0.01461, 0.2968, 0.01461, 0.2968, 0.01461, 0.2032, 0.01461, 0.2032, 0.01461, 0.2032, 0.01461, 0.2032, 0.01461, 0.2968, 0.01461, 0.2968, 0.01461, 0.2968, 0.01461, 0.2968, 0.0, 0.0, 0.0, 0.0, 0.0, 0.0, 0.0, 0.0, 0.0, 0.0, 0.0, 0.0, 0.0, 0.0, 0.0, 0.0, 0.0, 0.0, 0.0, 0.0, 0.0, 0.0, 0.0, 0.0, 0.0, 0.0, 0.0, 0.0, 0.0, 0.0, 0.0, 0.0, 0.0, 0.0, 0.0, 0.0, 0.0, 0.0, 0.0, 0.0, 0.0, 0.0, 0.0, 0.0, 0.0, 0.0, 0.0, 0.0, 0.01461, 0.2032, 0.01461, 0.2032, 0.01, 0.25, 0.01, 0.25, 0.01461, 0.2032, 0.01461, 0.2032, 0.01461, 0.2032, 0.01461, 0.2032, 0.01461, 0.2968, 0.01461, 0.2968, 0.01461, 0.2968, 0.01461, 0.2968, 0.01, 0.25, 0.01, 0.25, 0.01461, 0.2968, 0.01461, 0.2968, 0.0, 0.0, 0.0, 0.0, 0.0, 0.0, 0.0, 0.0, 0.0, 0.0, 0.0, 0.0, 0.0, 0.0, 0.0, 0.0, 0.01461, 0.2032, 0.01, 0.25, 0.01, 0.25, 0.01461, 0.2032, 0.0, 0.0, 0.0, 0.0, 0.0, 0.0, 0.0, 0.0, 0.01461, 0.2032, 0.01461, 0.2032, 0.01461, 0.2032, 0.01461, 0.2032, 0.01461, 0.2032, 0.01461, 0.2032, 0.01461, 0.2032, 0.01461, 0.2032, 0.0, 0.0, 0.0, 0.0, 0.0, 0.0, 0.0, 0.0, 0.0, 0.0, 0.0, 0.0, 0.0, 0.0, 0.0, 0.0, 0.0, 0.0, 0.0, 0.0, 0.0, 0.0, 0.0, 0.0])
me_cylinder_008.update()
me_cylinder_009 = bpy.data.meshes.new('Cylinder.009')
me_cylinder_009.from_pydata([(1.329, 0.9859, 1.0), (1.63, 1.848, 1.0), (1.01, 1.097, 1.0), (1.32, 1.956, 1.0), (1.63, 1.848, 2.474), (1.329, 0.9859, 2.474), (1.32, 1.956, 2.474), (1.01, 1.097, 2.474)], [], [(6, 7, 5, 4), (1, 3, 6, 4), (3, 2, 7, 6), (0, 1, 4, 5), (2, 0, 5, 7)])
_uv = me_cylinder_009.uv_layers.new(name='UVMap')
_uv.uv.foreach_set('vector', [0.3833, 0.4496, 0.3833, 0.4496, 0.3833, 0.4496, 0.3833, 0.4496, 0.9062, 1.0, 0.9062, 1.0, 0.9062, 1.0, 0.9062, 1.0, 0.3833, 0.4496, 0.3833, 0.4496, 0.3833, 0.4496, 0.3833, 0.4496, 0.9062, 1.0, 0.9062, 1.0, 0.9062, 1.0, 0.9062, 1.0, 0.9062, 1.0, 0.9062, 1.0, 0.9062, 1.0, 0.9062, 1.0])
me_cylinder_009.update()
me_cylinder_010 = bpy.data.meshes.new('Cylinder.010')
me_cylinder_010.from_pydata([(0.3827, -0.9239, -1.0), (0.3827, -0.9239, 1.0), (0.4654, -1.34, -1.0), (0.4654, -1.34, 1.0)], [], [(0, 1, 3, 2)])
_uv = me_cylinder_010.uv_layers.new(name='UVMap')
_uv.uv.foreach_set('vector', [0.5625, 0.5, 0.5625, 1.0, 0.5625, 1.0, 0.5625, 0.5])
me_cylinder_010.update()
me_cylinder_012 = bpy.data.meshes.new('Cylinder.012')
me_cylinder_012.from_pydata([(1.776e-15, 0.5334, -0.2001), (0.1041, 0.5232, -0.2001), (1.776e-15, 1.0, -0.2001), (1.776e-15, 1.0, 0.2001), (0.1951, 0.9808, -0.2001), (0.1951, 0.9808, 0.2001), (0.3827, 0.9239, -0.2001), (0.3827, 0.9239, 0.2001), (0.5556, 0.8315, -0.2001), (0.5556, 0.8315, 0.2001), (0.7071, 0.7071, -0.2001), (0.7071, 0.7071, 0.2001), (0.8315, 0.5556, -0.2001), (0.8315, 0.5556, 0.2001), (0.9239, 0.3827, -0.2001), (0.9239, 0.3827, 0.2001), (0.9808, 0.1951, -0.2001), (0.9808, 0.1951, 0.2001), (1.0, -1.776e-15, -0.2001), (1.0, -1.776e-15, 0.2001), (0.9808, -0.1951, -0.2001), (0.9808, -0.1951, 0.2001), (0.9239, -0.3827, -0.2001), (0.9239, -0.3827, 0.2001), (0.8315, -0.5556, -0.2001), (0.8315, -0.5556, 0.2001), (0.7071, -0.7071, -0.2001), (0.7071, -0.7071, 0.2001), (0.5556, -0.8315, -0.2001), (0.5556, -0.8315, 0.2001), (0.3827, -0.9239, -0.2001), (0.3827, -0.9239, 0.2001), (0.1951, -0.9808, -0.2001), (0.1951, -0.9808, 0.2001), (1.776e-15, -1.0, -0.2001), (1.776e-15, -1.0, 0.2001), (-0.1951, -0.9808, -0.2001), (-0.1951, -0.9808, 0.2001), (-0.3827, -0.9239, -0.2001), (-0.3827, -0.9239, 0.2001), (-0.5556, -0.8315, -0.2001), (-0.5556, -0.8315, 0.2001), (-0.7071, -0.7071, -0.2001), (-0.7071, -0.7071, 0.2001), (-0.8315, -0.5556, -0.2001), (-0.8315, -0.5556, 0.2001), (-0.9239, -0.3827, -0.2001), (-0.9239, -0.3827, 0.2001), (-0.9808, -0.1951, -0.2001), (-0.9808, -0.1951, 0.2001), (-1.0, -1.776e-15, -0.2001), (-1.0, -1.776e-15, 0.2001), (-0.9808, 0.1951, -0.2001), (-0.9808, 0.1951, 0.2001), (-0.9239, 0.3827, -0.2001), (-0.9239, 0.3827, 0.2001), (-0.8315, 0.5556, -0.2001), (-0.8315, 0.5556, 0.2001), (-0.7071, 0.7071, -0.2001), (-0.7071, 0.7071, 0.2001), (-0.5556, 0.8315, -0.2001), (-0.5556, 0.8315, 0.2001), (-0.3827, 0.9239, -0.2001), (-0.3827, 0.9239, 0.2001), (-0.1951, 0.9808, -0.2001), (-0.1951, 0.9808, 0.2001), (0.1041, 0.5232, 0.2001), (1.776e-15, 0.5334, 0.2001), (0.2041, 0.4928, -0.2001), (0.2041, 0.4928, 0.2001), (0.2964, 0.4435, -0.2001), (0.2964, 0.4435, 0.2001), (0.3772, 0.3772, -0.2001), (0.3772, 0.3772, 0.2001), (0.4435, 0.2964, -0.2001), (0.4435, 0.2964, 0.2001), (0.4928, 0.2041, -0.2001), (0.4928, 0.2041, 0.2001), (0.5232, 0.1041, -0.2001), (0.5232, 0.1041, 0.2001), (0.5334, -1.776e-15, -0.2001), (0.5334, -1.776e-15, 0.2001), (0.5232, -0.1041, -0.2001), (0.5232, -0.1041, 0.2001), (0.4928, -0.2041, -0.2001), (0.4928, -0.2041, 0.2001), (0.4435, -0.2964, -0.2001), (0.4435, -0.2964, 0.2001), (0.3772, -0.3772, -0.2001), (0.3772, -0.3772, 0.2001), (0.2964, -0.4435, -0.2001), (0.2964, -0.4435, 0.2001), (0.2041, -0.4928, -0.2001), (0.2041, -0.4928, 0.2001), (0.1041, -0.5232, -0.2001), (0.1041, -0.5232, 0.2001), (1.776e-15, -0.5334, -0.2001), (1.776e-15, -0.5334, 0.2001), (-0.1041, -0.5232, -0.2001), (-0.1041, -0.5232, 0.2001), (-0.2041, -0.4928, -0.2001), (-0.2041, -0.4928, 0.2001), (-0.2964, -0.4435, -0.2001), (-0.2964, -0.4435, 0.2001), (-0.3772, -0.3772, -0.2001), (-0.3772, -0.3772, 0.2001), (-0.4435, -0.2964, -0.2001), (-0.4435, -0.2964, 0.2001), (-0.4928, -0.2041, -0.2001), (-0.4928, -0.2041, 0.2001), (-0.5232, -0.1041, -0.2001), (-0.5232, -0.1041, 0.2001), (-0.5334, -1.776e-15, -0.2001), (-0.5334, -1.776e-15, 0.2001), (-0.5232, 0.1041, -0.2001), (-0.5232, 0.1041, 0.2001), (-0.4928, 0.2041, -0.2001), (-0.4928, 0.2041, 0.2001), (-0.4435, 0.2964, -0.2001), (-0.4435, 0.2964, 0.2001), (-0.3772, 0.3772, -0.2001), (-0.3772, 0.3772, 0.2001), (-0.2964, 0.4435, -0.2001), (-0.2964, 0.4435, 0.2001), (-0.2041, 0.4928, -0.2001), (-0.2041, 0.4928, 0.2001), (-0.1041, 0.5232, -0.2001), (-0.1041, 0.5232, 0.2001)], [], [(126, 0, 67, 127), (43, 105, 107, 45), (2, 3, 5, 4), (124, 126, 127, 125), (2, 0, 126, 64), (4, 5, 7, 6), (122, 124, 125, 123), (34, 96, 94, 32), (6, 7, 9, 8), (120, 122, 123, 121), (53, 115, 117, 55), (8, 9, 11, 10), (118, 120, 121, 119), (11, 73, 75, 13), (10, 11, 13, 12), (116, 118, 119, 117), (44, 106, 104, 42), (12, 13, 15, 14), (114, 116, 117, 115), (63, 125, 127, 65), (14, 15, 17, 16), (112, 114, 115, 113), (21, 83, 85, 23), (16, 17, 19, 18), (110, 112, 113, 111), (54, 116, 114, 52), (18, 19, 21, 20), (108, 110, 111, 109), (12, 74, 72, 10), (20, 21, 23, 22), (106, 108, 109, 107), (31, 93, 95, 33), (22, 23, 25, 24), (104, 106, 107, 105), (64, 126, 124, 62), (24, 25, 27, 26), (102, 104, 105, 103), (22, 84, 82, 20), (26, 27, 29, 28), (100, 102, 103, 101), (41, 103, 105, 43), (28, 29, 31, 30), (98, 100, 101, 99), (32, 94, 92, 30), (30, 31, 33, 32), (96, 98, 99, 97), (51, 113, 115, 53), (32, 33, 35, 34), (94, 96, 97, 95), (9, 71, 73, 11), (34, 35, 37, 36), (92, 94, 95, 93), (42, 104, 102, 40), (36, 37, 39, 38), (90, 92, 93, 91), (61, 123, 125, 63), (38, 39, 41, 40), (88, 90, 91, 89), (19, 81, 83, 21), (40, 41, 43, 42), (86, 88, 89, 87), (52, 114, 112, 50), (42, 43, 45, 44), (84, 86, 87, 85), (10, 72, 70, 8), (44, 45, 47, 46), (82, 84, 85, 83), (29, 91, 93, 31), (46, 47, 49, 48), (80, 82, 83, 81), (62, 124, 122, 60), (48, 49, 51, 50), (78, 80, 81, 79), (20, 82, 80, 18), (50, 51, 53, 52), (76, 78, 79, 77), (39, 101, 103, 41), (52, 53, 55, 54), (74, 76, 77, 75), (30, 92, 90, 28), (54, 55, 57, 56), (72, 74, 75, 73), (49, 111, 113, 51), (56, 57, 59, 58), (70, 72, 73, 71), (7, 69, 71, 9), (58, 59, 61, 60), (68, 70, 71, 69), (40, 102, 100, 38), (60, 61, 63, 62), (1, 68, 69, 66), (59, 121, 123, 61), (62, 63, 65, 64), (0, 1, 66, 67), (17, 79, 81, 19), (64, 65, 3, 2), (24, 86, 84, 22), (65, 127, 67, 3), (4, 1, 0, 2), (33, 95, 97, 35), (14, 76, 74, 12), (56, 118, 116, 54), (23, 85, 87, 25), (46, 108, 106, 44), (13, 75, 77, 15), (55, 117, 119, 57), (3, 67, 66, 5), (36, 98, 96, 34), (45, 107, 109, 47), (26, 88, 86, 24), (35, 97, 99, 37), (16, 78, 76, 14), (58, 120, 118, 56), (25, 87, 89, 27), (6, 68, 1, 4), (48, 110, 108, 46), (15, 77, 79, 17), (57, 119, 121, 59), (38, 100, 98, 36), (5, 66, 69, 7), (47, 109, 111, 49), (28, 90, 88, 26), (37, 99, 101, 39), (18, 80, 78, 16), (60, 122, 120, 58), (27, 89, 91, 29), (8, 70, 68, 6), (50, 112, 110, 48)])
_uv = me_cylinder_012.uv_layers.new(name='UVMap')
_uv.uv.foreach_set('vector', [0.03125, 0.5, 0.0, 0.5, 0.0, 1.0, 0.03125, 1.0, 0.375, 1.0, 0.375, 1.0, 0.3438, 1.0, 0.3438, 1.0, 1.0, 0.5, 1.0, 1.0, 0.9688, 1.0, 0.9688, 0.5, 0.0625, 0.5, 0.03125, 0.5, 0.03125, 1.0, 0.0625, 1.0, 0.0, 0.5, 0.0, 0.5, 0.03125, 0.5, 0.03125, 0.5, 0.9688, 0.5, 0.9688, 1.0, 0.9375, 1.0, 0.9375, 0.5, 0.09375, 0.5, 0.0625, 0.5, 0.0625, 1.0, 0.09375, 1.0, 0.5, 0.5, 0.5, 0.5, 0.5312, 0.5, 0.5312, 0.5, 0.9375, 0.5, 0.9375, 1.0, 0.9062, 1.0, 0.9062, 0.5, 0.125, 0.5, 0.09375, 0.5, 0.09375, 1.0, 0.125, 1.0, 0.2188, 1.0, 0.2188, 1.0, 0.1875, 1.0, 0.1875, 1.0, 0.9062, 0.5, 0.9062, 1.0, 0.875, 1.0, 0.875, 0.5, 0.1562, 0.5, 0.125, 0.5, 0.125, 1.0, 0.1562, 1.0, 0.875, 1.0, 0.875, 1.0, 0.8438, 1.0, 0.8438, 1.0, 0.875, 0.5, 0.875, 1.0, 0.8438, 1.0, 0.8438, 0.5, 0.1875, 0.5, 0.1562, 0.5, 0.1562, 1.0, 0.1875, 1.0, 0.3438, 0.5, 0.3438, 0.5, 0.375, 0.5, 0.375, 0.5, 0.8438, 0.5, 0.8438, 1.0, 0.8125, 1.0, 0.8125, 0.5, 0.2188, 0.5, 0.1875, 0.5, 0.1875, 1.0, 0.2188, 1.0, 0.0625, 1.0, 0.0625, 1.0, 0.03125, 1.0, 0.03125, 1.0, 0.8125, 0.5, 0.8125, 1.0, 0.7812, 1.0, 0.7812, 0.5, 0.25, 0.5, 0.2188, 0.5, 0.2188, 1.0, 0.25, 1.0, 0.7188, 1.0, 0.7188, 1.0, 0.6875, 1.0, 0.6875, 1.0, 0.7812, 0.5, 0.7812, 1.0, 0.75, 1.0, 0.75, 0.5, 0.2812, 0.5, 0.25, 0.5, 0.25, 1.0, 0.2812, 1.0, 0.1875, 0.5, 0.1875, 0.5, 0.2188, 0.5, 0.2188, 0.5, 0.75, 0.5, 0.75, 1.0, 0.7188, 1.0, 0.7188, 0.5, 0.3125, 0.5, 0.2812, 0.5, 0.2812, 1.0, 0.3125, 1.0, 0.8438, 0.5, 0.8438, 0.5, 0.875, 0.5, 0.875, 0.5, 0.7188, 0.5, 0.7188, 1.0, 0.6875, 1.0, 0.6875, 0.5, 0.3438, 0.5, 0.3125, 0.5, 0.3125, 1.0, 0.3438, 1.0, 0.5625, 1.0, 0.5625, 1.0, 0.5312, 1.0, 0.5312, 1.0, 0.6875, 0.5, 0.6875, 1.0, 0.6562, 1.0, 0.6562, 0.5, 0.375, 0.5, 0.3438, 0.5, 0.3438, 1.0, 0.375, 1.0, 0.03125, 0.5, 0.03125, 0.5, 0.0625, 0.5, 0.0625, 0.5, 0.6562, 0.5, 0.6562, 1.0, 0.625, 1.0, 0.625, 0.5, 0.4062, 0.5, 0.375, 0.5, 0.375, 1.0, 0.4062, 1.0, 0.6875, 0.5, 0.6875, 0.5, 0.7188, 0.5, 0.7188, 0.5, 0.625, 0.5, 0.625, 1.0, 0.5938, 1.0, 0.5938, 0.5, 0.4375, 0.5, 0.4062, 0.5, 0.4062, 1.0, 0.4375, 1.0, 0.4062, 1.0, 0.4062, 1.0, 0.375, 1.0, 0.375, 1.0, 0.5938, 0.5, 0.5938, 1.0, 0.5625, 1.0, 0.5625, 0.5, 0.4688, 0.5, 0.4375, 0.5, 0.4375, 1.0, 0.4688, 1.0, 0.5312, 0.5, 0.5312, 0.5, 0.5625, 0.5, 0.5625, 0.5, 0.5625, 0.5, 0.5625, 1.0, 0.5312, 1.0, 0.5312, 0.5, 0.5, 0.5, 0.4688, 0.5, 0.4688, 1.0, 0.5, 1.0, 0.25, 1.0, 0.25, 1.0, 0.2188, 1.0, 0.2188, 1.0, 0.5312, 0.5, 0.5312, 1.0, 0.5, 1.0, 0.5, 0.5, 0.5312, 0.5, 0.5, 0.5, 0.5, 1.0, 0.5312, 1.0, 0.9062, 1.0, 0.9062, 1.0, 0.875, 1.0, 0.875, 1.0, 0.5, 0.5, 0.5, 1.0, 0.4688, 1.0, 0.4688, 0.5, 0.5625, 0.5, 0.5312, 0.5, 0.5312, 1.0, 0.5625, 1.0, 0.375, 0.5, 0.375, 0.5, 0.4062, 0.5, 0.4062, 0.5, 0.4688, 0.5, 0.4688, 1.0, 0.4375, 1.0, 0.4375, 0.5, 0.5938, 0.5, 0.5625, 0.5, 0.5625, 1.0, 0.5938, 1.0, 0.09375, 1.0, 0.09375, 1.0, 0.0625, 1.0, 0.0625, 1.0, 0.4375, 0.5, 0.4375, 1.0, 0.4062, 1.0, 0.4062, 0.5, 0.625, 0.5, 0.5938, 0.5, 0.5938, 1.0, 0.625, 1.0, 0.75, 1.0, 0.75, 1.0, 0.7188, 1.0, 0.7188, 1.0, 0.4062, 0.5, 0.4062, 1.0, 0.375, 1.0, 0.375, 0.5, 0.6562, 0.5, 0.625, 0.5, 0.625, 1.0, 0.6562, 1.0, 0.2188, 0.5, 0.2188, 0.5, 0.25, 0.5, 0.25, 0.5, 0.375, 0.5, 0.375, 1.0, 0.3438, 1.0, 0.3438, 0.5, 0.6875, 0.5, 0.6562, 0.5, 0.6562, 1.0, 0.6875, 1.0, 0.875, 0.5, 0.875, 0.5, 0.9062, 0.5, 0.9062, 0.5, 0.3438, 0.5, 0.3438, 1.0, 0.3125, 1.0, 0.3125, 0.5, 0.7188, 0.5, 0.6875, 0.5, 0.6875, 1.0, 0.7188, 1.0, 0.5938, 1.0, 0.5938, 1.0, 0.5625, 1.0, 0.5625, 1.0, 0.3125, 0.5, 0.3125, 1.0, 0.2812, 1.0, 0.2812, 0.5, 0.75, 0.5, 0.7188, 0.5, 0.7188, 1.0, 0.75, 1.0, 0.0625, 0.5, 0.0625, 0.5, 0.09375, 0.5, 0.09375, 0.5, 0.2812, 0.5, 0.2812, 1.0, 0.25, 1.0, 0.25, 0.5, 0.7812, 0.5, 0.75, 0.5, 0.75, 1.0, 0.7812, 1.0, 0.7188, 0.5, 0.7188, 0.5, 0.75, 0.5, 0.75, 0.5, 0.25, 0.5, 0.25, 1.0, 0.2188, 1.0, 0.2188, 0.5, 0.8125, 0.5, 0.7812, 0.5, 0.7812, 1.0, 0.8125, 1.0, 0.4375, 1.0, 0.4375, 1.0, 0.4062, 1.0, 0.4062, 1.0, 0.2188, 0.5, 0.2188, 1.0, 0.1875, 1.0, 0.1875, 0.5, 0.8438, 0.5, 0.8125, 0.5, 0.8125, 1.0, 0.8438, 1.0, 0.5625, 0.5, 0.5625, 0.5, 0.5938, 0.5, 0.5938, 0.5, 0.1875, 0.5, 0.1875, 1.0, 0.1562, 1.0, 0.1562, 0.5, 0.875, 0.5, 0.8438, 0.5, 0.8438, 1.0, 0.875, 1.0, 0.2812, 1.0, 0.2812, 1.0, 0.25, 1.0, 0.25, 1.0, 0.1562, 0.5, 0.1562, 1.0, 0.125, 1.0, 0.125, 0.5, 0.9062, 0.5, 0.875, 0.5, 0.875, 1.0, 0.9062, 1.0, 0.9375, 1.0, 0.9375, 1.0, 0.9062, 1.0, 0.9062, 1.0, 0.125, 0.5, 0.125, 1.0, 0.09375, 1.0, 0.09375, 0.5, 0.9375, 0.5, 0.9062, 0.5, 0.9062, 1.0, 0.9375, 1.0, 0.4062, 0.5, 0.4062, 0.5, 0.4375, 0.5, 0.4375, 0.5, 0.09375, 0.5, 0.09375, 1.0, 0.0625, 1.0, 0.0625, 0.5, 0.9688, 0.5, 0.9375, 0.5, 0.9375, 1.0, 0.9688, 1.0, 0.125, 1.0, 0.125, 1.0, 0.09375, 1.0, 0.09375, 1.0, 0.0625, 0.5, 0.0625, 1.0, 0.03125, 1.0, 0.03125, 0.5, 1.0, 0.5, 0.9688, 0.5, 0.9688, 1.0, 1.0, 1.0, 0.7812, 1.0, 0.7812, 1.0, 0.75, 1.0, 0.75, 1.0, 0.03125, 0.5, 0.03125, 1.0, 0.0, 1.0, 0.0, 0.5, 0.6562, 0.5, 0.6562, 0.5, 0.6875, 0.5, 0.6875, 0.5, 0.03125, 1.0, 0.03125, 1.0, 0.0, 1.0, 0.0, 1.0, 0.9688, 0.5, 0.9688, 0.5, 1.0, 0.5, 1.0, 0.5, 0.5312, 1.0, 0.5312, 1.0, 0.5, 1.0, 0.5, 1.0, 0.8125, 0.5, 0.8125, 0.5, 0.8438, 0.5, 0.8438, 0.5, 0.1562, 0.5, 0.1562, 0.5, 0.1875, 0.5, 0.1875, 0.5, 0.6875, 1.0, 0.6875, 1.0, 0.6562, 1.0, 0.6562, 1.0, 0.3125, 0.5, 0.3125, 0.5, 0.3438, 0.5, 0.3438, 0.5, 0.8438, 1.0, 0.8438, 1.0, 0.8125, 1.0, 0.8125, 1.0, 0.1875, 1.0, 0.1875, 1.0, 0.1562, 1.0, 0.1562, 1.0, 1.0, 1.0, 1.0, 1.0, 0.9688, 1.0, 0.9688, 1.0, 0.4688, 0.5, 0.4688, 0.5, 0.5, 0.5, 0.5, 0.5, 0.3438, 1.0, 0.3438, 1.0, 0.3125, 1.0, 0.3125, 1.0, 0.625, 0.5, 0.625, 0.5, 0.6562, 0.5, 0.6562, 0.5, 0.5, 1.0, 0.5, 1.0, 0.4688, 1.0, 0.4688, 1.0, 0.7812, 0.5, 0.7812, 0.5, 0.8125, 0.5, 0.8125, 0.5, 0.125, 0.5, 0.125, 0.5, 0.1562, 0.5, 0.1562, 0.5, 0.6562, 1.0, 0.6562, 1.0, 0.625, 1.0, 0.625, 1.0, 0.9375, 0.5, 0.9375, 0.5, 0.9688, 0.5, 0.9688, 0.5, 0.2812, 0.5, 0.2812, 0.5, 0.3125, 0.5, 0.3125, 0.5, 0.8125, 1.0, 0.8125, 1.0, 0.7812, 1.0, 0.7812, 1.0, 0.1562, 1.0, 0.1562, 1.0, 0.125, 1.0, 0.125, 1.0, 0.4375, 0.5, 0.4375, 0.5, 0.4688, 0.5, 0.4688, 0.5, 0.9688, 1.0, 0.9688, 1.0, 0.9375, 1.0, 0.9375, 1.0, 0.3125, 1.0, 0.3125, 1.0, 0.2812, 1.0, 0.2812, 1.0, 0.5938, 0.5, 0.5938, 0.5, 0.625, 0.5, 0.625, 0.5, 0.4688, 1.0, 0.4688, 1.0, 0.4375, 1.0, 0.4375, 1.0, 0.75, 0.5, 0.75, 0.5, 0.7812, 0.5, 0.7812, 0.5, 0.09375, 0.5, 0.09375, 0.5, 0.125, 0.5, 0.125, 0.5, 0.625, 1.0, 0.625, 1.0, 0.5938, 1.0, 0.5938, 1.0, 0.9062, 0.5, 0.9062, 0.5, 0.9375, 0.5, 0.9375, 0.5, 0.25, 0.5, 0.25, 0.5, 0.2812, 0.5, 0.2812, 0.5])
me_cylinder_012.update()
me_cylinder_013 = bpy.data.meshes.new('Cylinder.013')
me_cylinder_013.from_pydata([(1.776e-15, 0.5334, -0.2001), (0.1041, 0.5232, -0.2001), (1.776e-15, 1.0, -0.2001), (1.776e-15, 1.0, 0.2001), (0.1951, 0.9808, -0.2001), (0.1951, 0.9808, 0.2001), (0.3827, 0.9239, -0.2001), (0.3827, 0.9239, 0.2001), (0.5556, 0.8315, -0.2001), (0.5556, 0.8315, 0.2001), (0.7071, 0.7071, -0.2001), (0.7071, 0.7071, 0.2001), (0.8315, 0.5556, -0.2001), (0.8315, 0.5556, 0.2001), (0.9239, 0.3827, -0.2001), (0.9239, 0.3827, 0.2001), (0.9808, 0.1951, -0.2001), (0.9808, 0.1951, 0.2001), (1.0, -1.776e-15, -0.2001), (1.0, -1.776e-15, 0.2001), (0.9808, -0.1951, -0.2001), (0.9808, -0.1951, 0.2001), (0.9239, -0.3827, -0.2001), (0.9239, -0.3827, 0.2001), (0.8315, -0.5556, -0.2001), (0.8315, -0.5556, 0.2001), (0.7071, -0.7071, -0.2001), (0.7071, -0.7071, 0.2001), (0.5556, -0.8315, -0.2001), (0.5556, -0.8315, 0.2001), (0.3827, -0.9239, -0.2001), (0.3827, -0.9239, 0.2001), (0.1951, -0.9808, -0.2001), (0.1951, -0.9808, 0.2001), (1.776e-15, -1.0, -0.2001), (1.776e-15, -1.0, 0.2001), (-0.1951, -0.9808, -0.2001), (-0.1951, -0.9808, 0.2001), (-0.3827, -0.9239, -0.2001), (-0.3827, -0.9239, 0.2001), (-0.5556, -0.8315, -0.2001), (-0.5556, -0.8315, 0.2001), (-0.7071, -0.7071, -0.2001), (-0.7071, -0.7071, 0.2001), (-0.8315, -0.5556, -0.2001), (-0.8315, -0.5556, 0.2001), (-0.9239, -0.3827, -0.2001), (-0.9239, -0.3827, 0.2001), (-0.9808, -0.1951, -0.2001), (-0.9808, -0.1951, 0.2001), (-1.0, -1.776e-15, -0.2001), (-1.0, -1.776e-15, 0.2001), (-0.9808, 0.1951, -0.2001), (-0.9808, 0.1951, 0.2001), (-0.9239, 0.3827, -0.2001), (-0.9239, 0.3827, 0.2001), (-0.8315, 0.5556, -0.2001), (-0.8315, 0.5556, 0.2001), (-0.7071, 0.7071, -0.2001), (-0.7071, 0.7071, 0.2001), (-0.5556, 0.8315, -0.2001), (-0.5556, 0.8315, 0.2001), (-0.3827, 0.9239, -0.2001), (-0.3827, 0.9239, 0.2001), (-0.1951, 0.9808, -0.2001), (-0.1951, 0.9808, 0.2001), (0.1041, 0.5232, 0.2001), (1.776e-15, 0.5334, 0.2001), (0.2041, 0.4928, -0.2001), (0.2041, 0.4928, 0.2001), (0.2964, 0.4435, -0.2001), (0.2964, 0.4435, 0.2001), (0.3772, 0.3772, -0.2001), (0.3772, 0.3772, 0.2001), (0.4435, 0.2964, -0.2001), (0.4435, 0.2964, 0.2001), (0.4928, 0.2041, -0.2001), (0.4928, 0.2041, 0.2001), (0.5232, 0.1041, -0.2001), (0.5232, 0.1041, 0.2001), (0.5334, -1.776e-15, -0.2001), (0.5334, -1.776e-15, 0.2001), (0.5232, -0.1041, -0.2001), (0.5232, -0.1041, 0.2001), (0.4928, -0.2041, -0.2001), (0.4928, -0.2041, 0.2001), (0.4435, -0.2964, -0.2001), (0.4435, -0.2964, 0.2001), (0.3772, -0.3772, -0.2001), (0.3772, -0.3772, 0.2001), (0.2964, -0.4435, -0.2001), (0.2964, -0.4435, 0.2001), (0.2041, -0.4928, -0.2001), (0.2041, -0.4928, 0.2001), (0.1041, -0.5232, -0.2001), (0.1041, -0.5232, 0.2001), (1.776e-15, -0.5334, -0.2001), (1.776e-15, -0.5334, 0.2001), (-0.1041, -0.5232, -0.2001), (-0.1041, -0.5232, 0.2001), (-0.2041, -0.4928, -0.2001), (-0.2041, -0.4928, 0.2001), (-0.2964, -0.4435, -0.2001), (-0.2964, -0.4435, 0.2001), (-0.3772, -0.3772, -0.2001), (-0.3772, -0.3772, 0.2001), (-0.4435, -0.2964, -0.2001), (-0.4435, -0.2964, 0.2001), (-0.4928, -0.2041, -0.2001), (-0.4928, -0.2041, 0.2001), (-0.5232, -0.1041, -0.2001), (-0.5232, -0.1041, 0.2001), (-0.5334, -1.776e-15, -0.2001), (-0.5334, -1.776e-15, 0.2001), (-0.5232, 0.1041, -0.2001), (-0.5232, 0.1041, 0.2001), (-0.4928, 0.2041, -0.2001), (-0.4928, 0.2041, 0.2001), (-0.4435, 0.2964, -0.2001), (-0.4435, 0.2964, 0.2001), (-0.3772, 0.3772, -0.2001), (-0.3772, 0.3772, 0.2001), (-0.2964, 0.4435, -0.2001), (-0.2964, 0.4435, 0.2001), (-0.2041, 0.4928, -0.2001), (-0.2041, 0.4928, 0.2001), (-0.1041, 0.5232, -0.2001), (-0.1041, 0.5232, 0.2001)], [], [(126, 0, 67, 127), (43, 105, 107, 45), (2, 3, 5, 4), (124, 126, 127, 125), (2, 0, 126, 64), (4, 5, 7, 6), (122, 124, 125, 123), (34, 96, 94, 32), (6, 7, 9, 8), (120, 122, 123, 121), (53, 115, 117, 55), (8, 9, 11, 10), (118, 120, 121, 119), (11, 73, 75, 13), (10, 11, 13, 12), (116, 118, 119, 117), (44, 106, 104, 42), (12, 13, 15, 14), (114, 116, 117, 115), (63, 125, 127, 65), (14, 15, 17, 16), (112, 114, 115, 113), (21, 83, 85, 23), (16, 17, 19, 18), (110, 112, 113, 111), (54, 116, 114, 52), (18, 19, 21, 20), (108, 110, 111, 109), (12, 74, 72, 10), (20, 21, 23, 22), (106, 108, 109, 107), (31, 93, 95, 33), (22, 23, 25, 24), (104, 106, 107, 105), (64, 126, 124, 62), (24, 25, 27, 26), (102, 104, 105, 103), (22, 84, 82, 20), (26, 27, 29, 28), (100, 102, 103, 101), (41, 103, 105, 43), (28, 29, 31, 30), (98, 100, 101, 99), (32, 94, 92, 30), (30, 31, 33, 32), (96, 98, 99, 97), (51, 113, 115, 53), (32, 33, 35, 34), (94, 96, 97, 95), (9, 71, 73, 11), (34, 35, 37, 36), (92, 94, 95, 93), (42, 104, 102, 40), (36, 37, 39, 38), (90, 92, 93, 91), (61, 123, 125, 63), (38, 39, 41, 40), (88, 90, 91, 89), (19, 81, 83, 21), (40, 41, 43, 42), (86, 88, 89, 87), (52, 114, 112, 50), (42, 43, 45, 44), (84, 86, 87, 85), (10, 72, 70, 8), (44, 45, 47, 46), (82, 84, 85, 83), (29, 91, 93, 31), (46, 47, 49, 48), (80, 82, 83, 81), (62, 124, 122, 60), (48, 49, 51, 50), (78, 80, 81, 79), (20, 82, 80, 18), (50, 51, 53, 52), (76, 78, 79, 77), (39, 101, 103, 41), (52, 53, 55, 54), (74, 76, 77, 75), (30, 92, 90, 28), (54, 55, 57, 56), (72, 74, 75, 73), (49, 111, 113, 51), (56, 57, 59, 58), (70, 72, 73, 71), (7, 69, 71, 9), (58, 59, 61, 60), (68, 70, 71, 69), (40, 102, 100, 38), (60, 61, 63, 62), (1, 68, 69, 66), (59, 121, 123, 61), (62, 63, 65, 64), (0, 1, 66, 67), (17, 79, 81, 19), (64, 65, 3, 2), (24, 86, 84, 22), (65, 127, 67, 3), (4, 1, 0, 2), (33, 95, 97, 35), (14, 76, 74, 12), (56, 118, 116, 54), (23, 85, 87, 25), (46, 108, 106, 44), (13, 75, 77, 15), (55, 117, 119, 57), (3, 67, 66, 5), (36, 98, 96, 34), (45, 107, 109, 47), (26, 88, 86, 24), (35, 97, 99, 37), (16, 78, 76, 14), (58, 120, 118, 56), (25, 87, 89, 27), (6, 68, 1, 4), (48, 110, 108, 46), (15, 77, 79, 17), (57, 119, 121, 59), (38, 100, 98, 36), (5, 66, 69, 7), (47, 109, 111, 49), (28, 90, 88, 26), (37, 99, 101, 39), (18, 80, 78, 16), (60, 122, 120, 58), (27, 89, 91, 29), (8, 70, 68, 6), (50, 112, 110, 48)])
_uv = me_cylinder_013.uv_layers.new(name='UVMap')
_uv.uv.foreach_set('vector', [0.03125, 0.5, 0.0, 0.5, 0.0, 1.0, 0.03125, 1.0, 0.375, 1.0, 0.375, 1.0, 0.3438, 1.0, 0.3438, 1.0, 1.0, 0.5, 1.0, 1.0, 0.9688, 1.0, 0.9688, 0.5, 0.0625, 0.5, 0.03125, 0.5, 0.03125, 1.0, 0.0625, 1.0, 0.0, 0.5, 0.0, 0.5, 0.03125, 0.5, 0.03125, 0.5, 0.9688, 0.5, 0.9688, 1.0, 0.9375, 1.0, 0.9375, 0.5, 0.09375, 0.5, 0.0625, 0.5, 0.0625, 1.0, 0.09375, 1.0, 0.5, 0.5, 0.5, 0.5, 0.5312, 0.5, 0.5312, 0.5, 0.9375, 0.5, 0.9375, 1.0, 0.9062, 1.0, 0.9062, 0.5, 0.125, 0.5, 0.09375, 0.5, 0.09375, 1.0, 0.125, 1.0, 0.2188, 1.0, 0.2188, 1.0, 0.1875, 1.0, 0.1875, 1.0, 0.9062, 0.5, 0.9062, 1.0, 0.875, 1.0, 0.875, 0.5, 0.1562, 0.5, 0.125, 0.5, 0.125, 1.0, 0.1562, 1.0, 0.875, 1.0, 0.875, 1.0, 0.8438, 1.0, 0.8438, 1.0, 0.875, 0.5, 0.875, 1.0, 0.8438, 1.0, 0.8438, 0.5, 0.1875, 0.5, 0.1562, 0.5, 0.1562, 1.0, 0.1875, 1.0, 0.3438, 0.5, 0.3438, 0.5, 0.375, 0.5, 0.375, 0.5, 0.8438, 0.5, 0.8438, 1.0, 0.8125, 1.0, 0.8125, 0.5, 0.2188, 0.5, 0.1875, 0.5, 0.1875, 1.0, 0.2188, 1.0, 0.0625, 1.0, 0.0625, 1.0, 0.03125, 1.0, 0.03125, 1.0, 0.8125, 0.5, 0.8125, 1.0, 0.7812, 1.0, 0.7812, 0.5, 0.25, 0.5, 0.2188, 0.5, 0.2188, 1.0, 0.25, 1.0, 0.7188, 1.0, 0.7188, 1.0, 0.6875, 1.0, 0.6875, 1.0, 0.7812, 0.5, 0.7812, 1.0, 0.75, 1.0, 0.75, 0.5, 0.2812, 0.5, 0.25, 0.5, 0.25, 1.0, 0.2812, 1.0, 0.1875, 0.5, 0.1875, 0.5, 0.2188, 0.5, 0.2188, 0.5, 0.75, 0.5, 0.75, 1.0, 0.7188, 1.0, 0.7188, 0.5, 0.3125, 0.5, 0.2812, 0.5, 0.2812, 1.0, 0.3125, 1.0, 0.8438, 0.5, 0.8438, 0.5, 0.875, 0.5, 0.875, 0.5, 0.7188, 0.5, 0.7188, 1.0, 0.6875, 1.0, 0.6875, 0.5, 0.3438, 0.5, 0.3125, 0.5, 0.3125, 1.0, 0.3438, 1.0, 0.5625, 1.0, 0.5625, 1.0, 0.5312, 1.0, 0.5312, 1.0, 0.6875, 0.5, 0.6875, 1.0, 0.6562, 1.0, 0.6562, 0.5, 0.375, 0.5, 0.3438, 0.5, 0.3438, 1.0, 0.375, 1.0, 0.03125, 0.5, 0.03125, 0.5, 0.0625, 0.5, 0.0625, 0.5, 0.6562, 0.5, 0.6562, 1.0, 0.625, 1.0, 0.625, 0.5, 0.4062, 0.5, 0.375, 0.5, 0.375, 1.0, 0.4062, 1.0, 0.6875, 0.5, 0.6875, 0.5, 0.7188, 0.5, 0.7188, 0.5, 0.625, 0.5, 0.625, 1.0, 0.5938, 1.0, 0.5938, 0.5, 0.4375, 0.5, 0.4062, 0.5, 0.4062, 1.0, 0.4375, 1.0, 0.4062, 1.0, 0.4062, 1.0, 0.375, 1.0, 0.375, 1.0, 0.5938, 0.5, 0.5938, 1.0, 0.5625, 1.0, 0.5625, 0.5, 0.4688, 0.5, 0.4375, 0.5, 0.4375, 1.0, 0.4688, 1.0, 0.5312, 0.5, 0.5312, 0.5, 0.5625, 0.5, 0.5625, 0.5, 0.5625, 0.5, 0.5625, 1.0, 0.5312, 1.0, 0.5312, 0.5, 0.5, 0.5, 0.4688, 0.5, 0.4688, 1.0, 0.5, 1.0, 0.25, 1.0, 0.25, 1.0, 0.2188, 1.0, 0.2188, 1.0, 0.5312, 0.5, 0.5312, 1.0, 0.5, 1.0, 0.5, 0.5, 0.5312, 0.5, 0.5, 0.5, 0.5, 1.0, 0.5312, 1.0, 0.9062, 1.0, 0.9062, 1.0, 0.875, 1.0, 0.875, 1.0, 0.5, 0.5, 0.5, 1.0, 0.4688, 1.0, 0.4688, 0.5, 0.5625, 0.5, 0.5312, 0.5, 0.5312, 1.0, 0.5625, 1.0, 0.375, 0.5, 0.375, 0.5, 0.4062, 0.5, 0.4062, 0.5, 0.4688, 0.5, 0.4688, 1.0, 0.4375, 1.0, 0.4375, 0.5, 0.5938, 0.5, 0.5625, 0.5, 0.5625, 1.0, 0.5938, 1.0, 0.09375, 1.0, 0.09375, 1.0, 0.0625, 1.0, 0.0625, 1.0, 0.4375, 0.5, 0.4375, 1.0, 0.4062, 1.0, 0.4062, 0.5, 0.625, 0.5, 0.5938, 0.5, 0.5938, 1.0, 0.625, 1.0, 0.75, 1.0, 0.75, 1.0, 0.7188, 1.0, 0.7188, 1.0, 0.4062, 0.5, 0.4062, 1.0, 0.375, 1.0, 0.375, 0.5, 0.6562, 0.5, 0.625, 0.5, 0.625, 1.0, 0.6562, 1.0, 0.2188, 0.5, 0.2188, 0.5, 0.25, 0.5, 0.25, 0.5, 0.375, 0.5, 0.375, 1.0, 0.3438, 1.0, 0.3438, 0.5, 0.6875, 0.5, 0.6562, 0.5, 0.6562, 1.0, 0.6875, 1.0, 0.875, 0.5, 0.875, 0.5, 0.9062, 0.5, 0.9062, 0.5, 0.3438, 0.5, 0.3438, 1.0, 0.3125, 1.0, 0.3125, 0.5, 0.7188, 0.5, 0.6875, 0.5, 0.6875, 1.0, 0.7188, 1.0, 0.5938, 1.0, 0.5938, 1.0, 0.5625, 1.0, 0.5625, 1.0, 0.3125, 0.5, 0.3125, 1.0, 0.2812, 1.0, 0.2812, 0.5, 0.75, 0.5, 0.7188, 0.5, 0.7188, 1.0, 0.75, 1.0, 0.0625, 0.5, 0.0625, 0.5, 0.09375, 0.5, 0.09375, 0.5, 0.2812, 0.5, 0.2812, 1.0, 0.25, 1.0, 0.25, 0.5, 0.7812, 0.5, 0.75, 0.5, 0.75, 1.0, 0.7812, 1.0, 0.7188, 0.5, 0.7188, 0.5, 0.75, 0.5, 0.75, 0.5, 0.25, 0.5, 0.25, 1.0, 0.2188, 1.0, 0.2188, 0.5, 0.8125, 0.5, 0.7812, 0.5, 0.7812, 1.0, 0.8125, 1.0, 0.4375, 1.0, 0.4375, 1.0, 0.4062, 1.0, 0.4062, 1.0, 0.2188, 0.5, 0.2188, 1.0, 0.1875, 1.0, 0.1875, 0.5, 0.8438, 0.5, 0.8125, 0.5, 0.8125, 1.0, 0.8438, 1.0, 0.5625, 0.5, 0.5625, 0.5, 0.5938, 0.5, 0.5938, 0.5, 0.1875, 0.5, 0.1875, 1.0, 0.1562, 1.0, 0.1562, 0.5, 0.875, 0.5, 0.8438, 0.5, 0.8438, 1.0, 0.875, 1.0, 0.2812, 1.0, 0.2812, 1.0, 0.25, 1.0, 0.25, 1.0, 0.1562, 0.5, 0.1562, 1.0, 0.125, 1.0, 0.125, 0.5, 0.9062, 0.5, 0.875, 0.5, 0.875, 1.0, 0.9062, 1.0, 0.9375, 1.0, 0.9375, 1.0, 0.9062, 1.0, 0.9062, 1.0, 0.125, 0.5, 0.125, 1.0, 0.09375, 1.0, 0.09375, 0.5, 0.9375, 0.5, 0.9062, 0.5, 0.9062, 1.0, 0.9375, 1.0, 0.4062, 0.5, 0.4062, 0.5, 0.4375, 0.5, 0.4375, 0.5, 0.09375, 0.5, 0.09375, 1.0, 0.0625, 1.0, 0.0625, 0.5, 0.9688, 0.5, 0.9375, 0.5, 0.9375, 1.0, 0.9688, 1.0, 0.125, 1.0, 0.125, 1.0, 0.09375, 1.0, 0.09375, 1.0, 0.0625, 0.5, 0.0625, 1.0, 0.03125, 1.0, 0.03125, 0.5, 1.0, 0.5, 0.9688, 0.5, 0.9688, 1.0, 1.0, 1.0, 0.7812, 1.0, 0.7812, 1.0, 0.75, 1.0, 0.75, 1.0, 0.03125, 0.5, 0.03125, 1.0, 0.0, 1.0, 0.0, 0.5, 0.6562, 0.5, 0.6562, 0.5, 0.6875, 0.5, 0.6875, 0.5, 0.03125, 1.0, 0.03125, 1.0, 0.0, 1.0, 0.0, 1.0, 0.9688, 0.5, 0.9688, 0.5, 1.0, 0.5, 1.0, 0.5, 0.5312, 1.0, 0.5312, 1.0, 0.5, 1.0, 0.5, 1.0, 0.8125, 0.5, 0.8125, 0.5, 0.8438, 0.5, 0.8438, 0.5, 0.1562, 0.5, 0.1562, 0.5, 0.1875, 0.5, 0.1875, 0.5, 0.6875, 1.0, 0.6875, 1.0, 0.6562, 1.0, 0.6562, 1.0, 0.3125, 0.5, 0.3125, 0.5, 0.3438, 0.5, 0.3438, 0.5, 0.8438, 1.0, 0.8438, 1.0, 0.8125, 1.0, 0.8125, 1.0, 0.1875, 1.0, 0.1875, 1.0, 0.1562, 1.0, 0.1562, 1.0, 1.0, 1.0, 1.0, 1.0, 0.9688, 1.0, 0.9688, 1.0, 0.4688, 0.5, 0.4688, 0.5, 0.5, 0.5, 0.5, 0.5, 0.3438, 1.0, 0.3438, 1.0, 0.3125, 1.0, 0.3125, 1.0, 0.625, 0.5, 0.625, 0.5, 0.6562, 0.5, 0.6562, 0.5, 0.5, 1.0, 0.5, 1.0, 0.4688, 1.0, 0.4688, 1.0, 0.7812, 0.5, 0.7812, 0.5, 0.8125, 0.5, 0.8125, 0.5, 0.125, 0.5, 0.125, 0.5, 0.1562, 0.5, 0.1562, 0.5, 0.6562, 1.0, 0.6562, 1.0, 0.625, 1.0, 0.625, 1.0, 0.9375, 0.5, 0.9375, 0.5, 0.9688, 0.5, 0.9688, 0.5, 0.2812, 0.5, 0.2812, 0.5, 0.3125, 0.5, 0.3125, 0.5, 0.8125, 1.0, 0.8125, 1.0, 0.7812, 1.0, 0.7812, 1.0, 0.1562, 1.0, 0.1562, 1.0, 0.125, 1.0, 0.125, 1.0, 0.4375, 0.5, 0.4375, 0.5, 0.4688, 0.5, 0.4688, 0.5, 0.9688, 1.0, 0.9688, 1.0, 0.9375, 1.0, 0.9375, 1.0, 0.3125, 1.0, 0.3125, 1.0, 0.2812, 1.0, 0.2812, 1.0, 0.5938, 0.5, 0.5938, 0.5, 0.625, 0.5, 0.625, 0.5, 0.4688, 1.0, 0.4688, 1.0, 0.4375, 1.0, 0.4375, 1.0, 0.75, 0.5, 0.75, 0.5, 0.7812, 0.5, 0.7812, 0.5, 0.09375, 0.5, 0.09375, 0.5, 0.125, 0.5, 0.125, 0.5, 0.625, 1.0, 0.625, 1.0, 0.5938, 1.0, 0.5938, 1.0, 0.9062, 0.5, 0.9062, 0.5, 0.9375, 0.5, 0.9375, 0.5, 0.25, 0.5, 0.25, 0.5, 0.2812, 0.5, 0.2812, 0.5])
me_cylinder_013.update()
me_cube = bpy.data.meshes.new('Cube')
me_cube.from_pydata([(-1.0, -1.0, -1.0), (-1.0, -1.0, 1.0), (-1.0, 1.0, -1.0), (-1.0, 1.0, 1.0), (1.0, -1.0, -1.0), (1.0, -1.0, 1.0), (1.0, 1.0, -1.0), (1.0, 1.0, 1.0)], [], [(0, 1, 3, 2), (2, 3, 7, 6), (6, 7, 5, 4), (4, 5, 1, 0), (2, 6, 4, 0), (7, 3, 1, 5)])
_uv = me_cube.uv_layers.new(name='UVMap')
_uv.uv.foreach_set('vector', [0.375, 0.0, 0.625, 0.0, 0.625, 0.25, 0.375, 0.25, 0.375, 0.25, 0.625, 0.25, 0.625, 0.5, 0.375, 0.5, 0.375, 0.5, 0.625, 0.5, 0.625, 0.75, 0.375, 0.75, 0.375, 0.75, 0.625, 0.75, 0.625, 1.0, 0.375, 1.0, 0.125, 0.5, 0.375, 0.5, 0.375, 0.75, 0.125, 0.75, 0.625, 0.5, 0.875, 0.5, 0.875, 0.75, 0.625, 0.75])
me_cube.update()
me_cube_001 = bpy.data.meshes.new('Cube.001')
me_cube_001.from_pydata([(-1.0, -1.0, -1.0), (-1.0, -1.0, 1.0), (-1.0, 1.0, -1.0), (-1.0, 1.0, 1.0), (1.0, -1.0, -1.0), (1.0, -1.0, 1.0), (1.0, 1.0, -1.0), (1.0, 1.0, 1.0)], [], [(0, 1, 3, 2), (2, 3, 7, 6), (6, 7, 5, 4), (4, 5, 1, 0), (2, 6, 4, 0), (7, 3, 1, 5)])
_uv = me_cube_001.uv_layers.new(name='UVMap')
_uv.uv.foreach_set('vector', [0.375, 0.0, 0.625, 0.0, 0.625, 0.25, 0.375, 0.25, 0.375, 0.25, 0.625, 0.25, 0.625, 0.5, 0.375, 0.5, 0.375, 0.5, 0.625, 0.5, 0.625, 0.75, 0.375, 0.75, 0.375, 0.75, 0.625, 0.75, 0.625, 1.0, 0.375, 1.0, 0.125, 0.5, 0.375, 0.5, 0.375, 0.75, 0.125, 0.75, 0.625, 0.5, 0.875, 0.5, 0.875, 0.75, 0.625, 0.75])
me_cube_001.update()
me_cube_002 = bpy.data.meshes.new('Cube.002')
me_cube_002.from_pydata([(-1.0, -1.0, -1.0), (-1.0, -1.0, 1.0), (-1.0, 1.0, -1.0), (-1.0, 1.0, 1.0), (1.0, -1.0, -1.0), (1.0, -1.0, 1.0), (1.0, 1.0, -1.0), (1.0, 1.0, 1.0)], [], [(0, 1, 3, 2), (2, 3, 7, 6), (6, 7, 5, 4), (4, 5, 1, 0), (2, 6, 4, 0), (7, 3, 1, 5)])
_uv = me_cube_002.uv_layers.new(name='UVMap')
_uv.uv.foreach_set('vector', [0.375, 0.0, 0.625, 0.0, 0.625, 0.25, 0.375, 0.25, 0.375, 0.25, 0.625, 0.25, 0.625, 0.5, 0.375, 0.5, 0.375, 0.5, 0.625, 0.5, 0.625, 0.75, 0.375, 0.75, 0.375, 0.75, 0.625, 0.75, 0.625, 1.0, 0.375, 1.0, 0.125, 0.5, 0.375, 0.5, 0.375, 0.75, 0.125, 0.75, 0.625, 0.5, 0.875, 0.5, 0.875, 0.75, 0.625, 0.75])
me_cube_002.update()
me_cube_003 = bpy.data.meshes.new('Cube.003')
me_cube_003.from_pydata([(-1.0, -1.0, -1.0), (-1.0, -1.0, 1.0), (-1.0, 1.0, -1.0), (-1.0, 1.0, 1.0), (1.0, -1.0, -1.0), (1.0, -1.0, 1.0), (1.0, 1.0, -1.0), (1.0, 1.0, 1.0)], [], [(0, 1, 3, 2), (2, 3, 7, 6), (6, 7, 5, 4), (4, 5, 1, 0), (2, 6, 4, 0), (7, 3, 1, 5)])
_uv = me_cube_003.uv_layers.new(name='UVMap')
_uv.uv.foreach_set('vector', [0.375, 0.0, 0.625, 0.0, 0.625, 0.25, 0.375, 0.25, 0.375, 0.25, 0.625, 0.25, 0.625, 0.5, 0.375, 0.5, 0.375, 0.5, 0.625, 0.5, 0.625, 0.75, 0.375, 0.75, 0.375, 0.75, 0.625, 0.75, 0.625, 1.0, 0.375, 1.0, 0.125, 0.5, 0.375, 0.5, 0.375, 0.75, 0.125, 0.75, 0.625, 0.5, 0.875, 0.5, 0.875, 0.75, 0.625, 0.75])
me_cube_003.update()
me_cube_004 = bpy.data.meshes.new('Cube.004')
me_cube_004.from_pydata([(-1.0, -1.0, -1.0), (-1.0, -1.0, 1.0), (-1.0, 1.0, -1.0), (-1.0, 1.0, 1.0), (1.0, -1.0, -1.0), (1.0, -1.0, 1.0), (1.0, 1.0, -1.0), (1.0, 1.0, 1.0)], [], [(0, 1, 3, 2), (2, 3, 7, 6), (6, 7, 5, 4), (4, 5, 1, 0), (2, 6, 4, 0), (7, 3, 1, 5)])
_uv = me_cube_004.uv_layers.new(name='UVMap')
_uv.uv.foreach_set('vector', [0.375, 0.0, 0.625, 0.0, 0.625, 0.25, 0.375, 0.25, 0.375, 0.25, 0.625, 0.25, 0.625, 0.5, 0.375, 0.5, 0.375, 0.5, 0.625, 0.5, 0.625, 0.75, 0.375, 0.75, 0.375, 0.75, 0.625, 0.75, 0.625, 1.0, 0.375, 1.0, 0.125, 0.5, 0.375, 0.5, 0.375, 0.75, 0.125, 0.75, 0.625, 0.5, 0.875, 0.5, 0.875, 0.75, 0.625, 0.75])
me_cube_004.update()

# ---- objects
ob_cooppuzzleproper = bpy.data.objects.new('CoopPuzzleProper', me_cooppuzzleproper)
ob_cylinder = bpy.data.objects.new('Cylinder', me_cylinder)
ob_cylinder_002 = bpy.data.objects.new('Cylinder.002', me_cylinder_002)
ob_cylinder_004 = bpy.data.objects.new('Cylinder.004', me_cylinder_003)
ob_cylinder_005 = bpy.data.objects.new('Cylinder.005', me_cylinder_005)
ob_cylinder_006 = bpy.data.objects.new('Cylinder.006', me_cylinder_006)
ob_cylinder_007 = bpy.data.objects.new('Cylinder.007', me_cylinder_007)
ob_cylinder_008 = bpy.data.objects.new('Cylinder.008', me_cylinder_008)
ob_cylinder_009 = bpy.data.objects.new('Cylinder.009', me_cylinder_009)
ob_cylinder_001 = bpy.data.objects.new('Cylinder.001', me_cylinder_010)
ob_cylinder_010 = bpy.data.objects.new('Cylinder.010', me_cylinder_012)
ob_cylinder_003 = bpy.data.objects.new('Cylinder.003', me_cylinder_013)
ob_cube = bpy.data.objects.new('Cube', me_cube)
ob_cube_001 = bpy.data.objects.new('Cube.001', me_cube_001)
ob_cube_002 = bpy.data.objects.new('Cube.002', me_cube_002)
ob_cube_003 = bpy.data.objects.new('Cube.003', me_cube_003)
ob_cube_004 = bpy.data.objects.new('Cube.004', me_cube_004)

# ---- transforms, parenting, visibility, modifiers, constraints
ob_cooppuzzleproper.location = (6.226, -3.774, 0.0)
ob_cooppuzzleproper.rotation_euler = (0.0, 0.0, 1.571)
ob_cooppuzzleproper.scale = (-137.3, -137.3, -137.3)
_m = ob_cooppuzzleproper.modifiers.new('Boolean', 'BOOLEAN')
ob_cylinder.location = (0.0, 0.0, 0.0)
ob_cylinder.scale = (9.881, 9.881, 0.8942)
ob_cylinder_002.location = (0.0, 0.0, 0.0)
ob_cylinder_002.scale = (32.55, 32.55, 2.946)
ob_cylinder_004.location = (0.0, 0.0, 0.0)
ob_cylinder_004.scale = (32.55, 32.55, 2.946)
ob_cylinder_005.location = (0.0, 0.0, 0.0)
ob_cylinder_005.scale = (32.55, 32.55, 2.946)
ob_cylinder_006.location = (0.0, 0.0, 0.0)
ob_cylinder_006.scale = (32.55, 32.55, 2.946)
ob_cylinder_007.location = (0.0, 0.0, 0.0)
ob_cylinder_007.scale = (32.55, 32.55, 2.946)
ob_cylinder_008.location = (0.0, 0.0, 0.0)
ob_cylinder_008.scale = (32.55, 32.55, 2.946)
ob_cylinder_009.location = (0.0, 0.0, 0.0)
ob_cylinder_009.scale = (32.55, 32.55, 2.946)
ob_cylinder_001.location = (0.0, 0.0, 0.0)
ob_cylinder_001.scale = (32.55, 32.55, 2.946)
ob_cylinder_010.location = (0.0, 0.0, -1.63)
ob_cylinder_010.scale = (18.89, 18.89, 18.89)
ob_cylinder_003.location = (0.0, 0.0, -3.535)
ob_cylinder_003.scale = (33.33, 33.33, 33.33)
ob_cube.location = (1.993, -64.94, 3.527)
ob_cube.scale = (2.129, 0.8988, 0.3253)
ob_cube_001.location = (26.41, -60.49, 3.46)
ob_cube_001.rotation_euler = (0.0, -0.0, 0.1384)
ob_cube_001.scale = (2.507, 0.654, 0.5455)
ob_cube_002.location = (-59.41, 1.328, 7.58)
ob_cube_002.rotation_euler = (-0.01942, 0.008405, 0.005582)
ob_cube_002.scale = (2.507, 0.6542, 0.7469)
ob_cube_003.location = (-49.19, -27.04, 3.244)
ob_cube_003.rotation_euler = (0.0, -0.0, 1.571)
ob_cube_003.scale = (2.129, 0.8988, 0.3253)
ob_cube_004.location = (-49.19, 25.26, 3.244)
ob_cube_004.rotation_euler = (0.0, -0.0, 1.571)
ob_cube_004.scale = (2.129, 0.8988, 0.3253)

# ---- collection membership
col_collection.objects.link(ob_cooppuzzleproper)
col_collection.objects.link(ob_cylinder)
col_collection.objects.link(ob_cylinder_002)
col_collection.objects.link(ob_cylinder_004)
col_collection.objects.link(ob_cylinder_005)
col_collection.objects.link(ob_cylinder_006)
col_collection.objects.link(ob_cylinder_007)
col_collection.objects.link(ob_cylinder_008)
col_collection.objects.link(ob_cylinder_009)
col_collection.objects.link(ob_cylinder_001)
col_collection.objects.link(ob_cylinder_010)
col_collection.objects.link(ob_cylinder_003)
col_collection.objects.link(ob_cube)
col_collection.objects.link(ob_cube_001)
col_collection.objects.link(ob_cube_002)
col_collection.objects.link(ob_cube_003)
col_collection.objects.link(ob_cube_004)

# ---- scene / render settings (as saved in the file)
scene.frame_start = 1; scene.frame_end = 250; scene.frame_set(4)
scene.render.engine = 'BLENDER_EEVEE_NEXT'
bpy.context.view_layer.update()

# ---- added for rendering (the .blend has no active camera and no usable light): camera, sun
cam_auto = bpy.data.cameras.new('AutoCamera')
cam_auto.lens = 50.0
cam_auto.sensor_width = 36.0
cam_auto.clip_end = 4375.94
ob_auto_camera = bpy.data.objects.new('AutoCamera', cam_auto)
scene.collection.objects.link(ob_auto_camera)
ob_auto_camera.location = (253.811, -302.984, 202.453)
ob_auto_camera.rotation_euler = (1.09748, -7.21219e-08, 0.694738)
scene.camera = ob_auto_camera
light_auto_sun = bpy.data.lights.new('AutoSun', 'SUN')
light_auto_sun.energy = 3.0
light_auto_sun.angle = 0.0523599
ob_auto_sun = bpy.data.objects.new('AutoSun', light_auto_sun)
scene.collection.objects.link(ob_auto_sun)
ob_auto_sun.rotation_euler = (0.872665, 0.174533, 0.523599)
bpy.context.view_layer.update()
